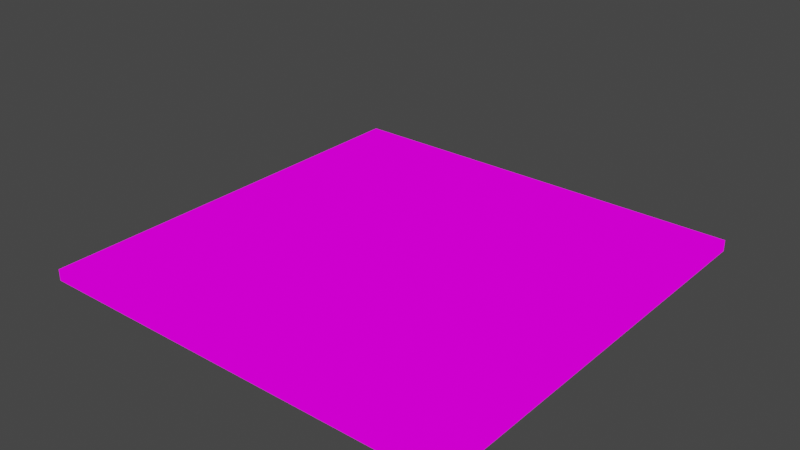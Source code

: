 # Source: terrain.blend  (saved by Blender 2.82.7; exported with 4.5.12 LTS)
import bpy
from mathutils import Matrix  # noqa: F401  (used for matrix-valued properties, if any)

bpy.ops.wm.read_factory_settings(use_empty=True)
scene = bpy.context.scene
scene.name = 'Scene'

# ---- collections
col_collection = bpy.data.collections.new('Collection'); scene.collection.children.link(col_collection)

# ---- images (referenced by path relative to the original .blend; pixels are not part of the script)
import os
ASSET_DIR = os.environ.get("B2B_ASSET_DIR", "")  # directory of the original .blend (textures are referenced by path, not embedded)
HERE = os.path.dirname(os.path.abspath(__file__))  # packed textures are extracted next to this script under _unpacked/

def load_image(name, relpath, width, height, colorspace="sRGB"):
    """Load a texture the original file referenced (path relative to the .blend, or extracted next to this script)."""
    p = next((c for c in (os.path.join(HERE, relpath), os.path.join(ASSET_DIR, relpath)) if relpath and os.path.exists(c)), "")
    if p:
        img = bpy.data.images.load(p, check_existing=True)
        img.name = name
    else:  # same state as the original file: an image datablock whose file is absent (Cycles renders it pink)
        img = bpy.data.images.new(name, width, height)
        img.source = "FILE"
        img.filepath = "//" + (relpath or name)
    img.colorspace_settings.name = colorspace
    return img
img_color_hex_00_png = load_image('color_hex_00.png', 'color_hex_00.png', 1024, 1024, 'sRGB')

# ---- materials (node trees are filled in below, after node groups)
mat_terrain = bpy.data.materials.new('Terrain')
mat_terrain.use_transparent_shadow = False

# ---- material node trees
mat_terrain.use_nodes = True; mat_terrain.node_tree.nodes.clear()
_N = mat_terrain.node_tree.nodes; _L = mat_terrain.node_tree.links
n0 = _N.new('ShaderNodeOutputMaterial'); n0.name = 'Material Output'; n0.location = (290, 268)
n1 = _N.new('ShaderNodeBsdfPrincipled'); n1.name = 'Principled BSDF'; n1.location = (0, 268)
n1.distribution = 'GGX'
n1.subsurface_method = 'BURLEY'
n1.inputs[3].default_value = 1.45
n1.inputs[27].default_value = (0.0, 0.0, 0.0, 1.0)
n1.inputs[28].default_value = 1.0
n2 = _N.new('ShaderNodeTexImage'); n2.name = 'Image Texture'; n2.location = (-449, 96)
n2.image = img_color_hex_00_png
_L.new(n2.outputs[0], n0.inputs[0])
n0.is_active_output = True

# ---- world
world_world = bpy.data.worlds.new('World'); scene.world = world_world
world_world.use_nodes = True; world_world.node_tree.nodes.clear()
_N = world_world.node_tree.nodes; _L = world_world.node_tree.links
n0 = _N.new('ShaderNodeOutputWorld'); n0.name = 'World Output'; n0.location = (300, 300)
n1 = _N.new('ShaderNodeBackground'); n1.name = 'Background'; n1.location = (10, 300)
n1.inputs[0].default_value = (0.05088, 0.05088, 0.05088, 1.0)
_L.new(n1.outputs[0], n0.inputs[0])
n0.is_active_output = True
world_world.color = (0.05088, 0.05088, 0.05088)
world_world.use_sun_shadow = False
world_world.sun_shadow_jitter_overblur = 0.0

# ---- meshes
me_icosphere = bpy.data.meshes.new('Icosphere')
me_icosphere.from_pydata([(0.0, 0.0, -4.32), (2.271, 3.126, -1.932), (3.675, -1.194, -1.932), (1.689e-07, -3.864, -1.932), (-3.675, -1.194, -1.932), (-2.271, 3.126, -1.932), (3.675, 1.194, 1.932), (2.271, -3.126, 1.932), (-2.271, -3.126, 1.932), (-3.675, 1.194, 1.932), (-1.689e-07, 3.864, 1.932), (0.0, 0.0, 4.32), (2.16, -0.7019, -3.675), (1.335, 1.838, -3.675), (3.495, 1.136, -2.271), (-1.606e-07, 3.675, -2.271), (-1.335, 1.838, -3.675), (9.929e-08, -2.271, -3.675), (2.16, -2.973, -2.271), (-2.16, -0.7019, -3.675), (-2.16, -2.973, -2.271), (-3.495, 1.136, -2.271), (1.335, 4.109, 0.0), (-1.335, 4.109, 0.0), (4.32, 1.889e-07, 0.0), (3.495, 2.539, 0.0), (1.335, -4.109, 0.0), (3.495, -2.539, 0.0), (-3.495, -2.539, 0.0), (-1.335, -4.109, 0.0), (-3.495, 2.539, 0.0), (-4.32, -1.889e-07, 0.0), (2.16, 2.973, 2.271), (3.495, -1.136, 2.271), (1.606e-07, -3.675, 2.271), (-3.495, -1.136, 2.271), (-2.16, 2.973, 2.271), (2.16, 0.7019, 3.675), (-9.929e-08, 2.271, 3.675), (1.335, -1.838, 3.675), (-1.335, -1.838, 3.675), (-2.16, 0.7019, 3.675), (28.91, -28.91, -5.463), (28.91, -28.91, -3.935), (-28.91, -28.91, -5.463), (-28.91, -28.91, -3.935), (28.91, 28.91, -5.463), (28.91, 28.91, -3.935), (-28.91, 28.91, -5.463), (-28.91, 28.91, -3.935), (-28.91, 25.51, -5.463), (-28.91, 22.11, -5.463), (-28.91, 18.71, -5.463), (-28.91, 15.31, -5.463), (-28.91, 11.91, -5.463), (-28.91, 8.504, -5.463), (-28.91, 5.102, -5.463), (-28.91, 1.701, -5.463), (-28.91, -1.701, -5.463), (-28.91, -5.102, -5.463), (-28.91, -8.504, -5.463), (-28.91, -11.91, -5.463), (-28.91, -15.31, -5.463), (-28.91, -18.71, -5.463), (-28.91, -22.11, -5.463), (-28.91, -25.51, -5.463), (-28.91, -25.51, -3.935), (-28.91, -22.11, -3.935), (-28.91, -18.71, -3.935), (-28.91, -15.31, -3.935), (-28.91, -11.91, -3.935), (-28.91, -8.504, -3.935), (-28.91, -5.102, -3.935), (-28.91, -1.701, -3.935), (-28.91, 1.701, -3.935), (-28.91, 5.102, -3.935), (-28.91, 8.504, -3.935), (-28.91, 11.91, -3.935), (-28.91, 15.31, -3.935), (-28.91, 18.71, -3.935), (-28.91, 22.11, -3.935), (-28.91, 25.51, -3.935), (28.91, -25.51, -5.463), (28.91, -22.11, -5.463), (28.91, -18.71, -5.463), (28.91, -15.31, -5.463), (28.91, -11.91, -5.463), (28.91, -8.504, -5.463), (28.91, -5.102, -5.463), (28.91, -1.701, -5.463), (28.91, 1.701, -5.463), (28.91, 5.102, -5.463), (28.91, 8.504, -5.463), (28.91, 11.91, -5.463), (28.91, 15.31, -5.463), (28.91, 18.71, -5.463), (28.91, 22.11, -5.463), (28.91, 25.51, -5.463), (28.91, 25.51, -3.935), (28.91, 22.11, -3.935), (28.91, 18.71, -3.935), (28.91, 15.31, -3.935), (28.91, 11.91, -3.935), (28.91, 8.504, -3.935), (28.91, 5.102, -3.935), (28.91, 1.701, -3.935), (28.91, -1.701, -3.935), (28.91, -5.102, -3.935), (28.91, -8.504, -3.935), (28.91, -11.91, -3.935), (28.91, -15.31, -3.935), (28.91, -18.71, -3.935), (28.91, -22.11, -3.935), (28.91, -25.51, -3.935), (-25.51, -28.91, -5.463), (-22.11, -28.91, -5.463), (-18.71, -28.91, -5.463), (-15.31, -28.91, -5.463), (-11.91, -28.91, -5.463), (-8.504, -28.91, -5.463), (-5.102, -28.91, -5.463), (-1.701, -28.91, -5.463), (1.701, -28.91, -5.463), (5.102, -28.91, -5.463), (8.504, -28.91, -5.463), (11.91, -28.91, -5.463), (15.31, -28.91, -5.463), (18.71, -28.91, -5.463), (22.11, -28.91, -5.463), (25.51, -28.91, -5.463), (25.51, -28.91, -3.935), (22.11, -28.91, -3.935), (18.71, -28.91, -3.935), (15.31, -28.91, -3.935), (11.91, -28.91, -3.935), (8.504, -28.91, -3.935), (5.102, -28.91, -3.935), (1.701, -28.91, -3.935), (-1.701, -28.91, -3.935), (-5.102, -28.91, -3.935), (-8.504, -28.91, -3.935), (-11.91, -28.91, -3.935), (-15.31, -28.91, -3.935), (-18.71, -28.91, -3.935), (-22.11, -28.91, -3.935), (-25.51, -28.91, -3.935), (25.51, 28.91, -5.463), (22.11, 28.91, -5.463), (18.71, 28.91, -5.463), (15.31, 28.91, -5.463), (11.91, 28.91, -5.463), (8.504, 28.91, -5.463), (5.102, 28.91, -5.463), (1.701, 28.91, -5.463), (-1.701, 28.91, -5.463), (-5.102, 28.91, -5.463), (-8.504, 28.91, -5.463), (-11.91, 28.91, -5.463), (-15.31, 28.91, -5.463), (-18.71, 28.91, -5.463), (-22.11, 28.91, -5.463), (-25.51, 28.91, -5.463), (-25.51, 28.91, -3.935), (-22.11, 28.91, -3.935), (-18.71, 28.91, -3.935), (-15.31, 28.91, -3.935), (-11.91, 28.91, -3.935), (-8.504, 28.91, -3.935), (-5.102, 28.91, -3.935), (-1.701, 28.91, -3.935), (1.701, 28.91, -3.935), (5.102, 28.91, -3.935), (8.504, 28.91, -3.935), (11.91, 28.91, -3.935), (15.31, 28.91, -3.935), (18.71, 28.91, -3.935), (22.11, 28.91, -3.935), (25.51, 28.91, -3.935), (-25.51, 25.51, -3.935), (-22.11, 25.51, -3.935), (-18.71, 25.51, -3.935), (-15.31, 25.51, -3.935), (-11.91, 25.51, -3.935), (-8.504, 25.51, -3.935), (-5.102, 25.51, -3.935), (-1.701, 25.51, -3.935), (1.701, 25.51, -3.935), (5.102, 25.51, -3.935), (8.504, 25.51, -3.935), (11.91, 25.51, -3.935), (15.31, 25.51, -3.935), (18.71, 25.51, -3.935), (22.11, 25.51, -3.935), (25.51, 25.51, -3.935), (-25.51, 22.11, -3.935), (-22.11, 22.11, -3.935), (-18.71, 22.11, -3.935), (-15.31, 22.11, -3.935), (-11.91, 22.11, -3.935), (-8.504, 22.11, -3.935), (-5.102, 22.11, -3.935), (-1.701, 22.11, -3.935), (1.701, 22.11, -3.935), (5.102, 22.11, -3.935), (8.504, 22.11, -3.935), (11.91, 22.11, -3.935), (15.31, 22.11, -3.935), (18.71, 22.11, -3.935), (22.11, 22.11, -3.935), (25.51, 22.11, -3.935), (-25.51, 18.71, -3.935), (-22.11, 18.71, -3.935), (-18.71, 18.71, -3.935), (-15.31, 18.71, -3.935), (-11.91, 18.71, -3.935), (-8.504, 18.71, -3.935), (-5.102, 18.71, -3.935), (-1.701, 18.71, -3.935), (1.701, 18.71, -3.935), (5.102, 18.71, -3.935), (8.504, 18.71, -3.935), (11.91, 18.71, -3.935), (15.31, 18.71, -3.935), (18.71, 18.71, -3.935), (22.11, 18.71, -3.935), (25.51, 18.71, -3.935), (-25.51, 15.31, -3.935), (-22.11, 15.31, -3.935), (-18.71, 15.31, -3.935), (-15.31, 15.31, -3.935), (-11.91, 15.31, -3.935), (-8.504, 15.31, -3.935), (-5.102, 15.31, -3.935), (-1.701, 15.31, -3.935), (1.701, 15.31, -3.935), (5.102, 15.31, -3.935), (8.504, 15.31, -3.935), (11.91, 15.31, -3.935), (15.31, 15.31, -3.935), (18.71, 15.31, -3.935), (22.11, 15.31, -3.935), (25.51, 15.31, -3.935), (-25.51, 11.91, -3.935), (-22.11, 11.91, -3.935), (-18.71, 11.91, -3.935), (-15.31, 11.91, -3.935), (-11.91, 11.91, -3.935), (-8.504, 11.91, -3.935), (-5.102, 11.91, -3.935), (-1.701, 11.91, -3.935), (1.701, 11.91, -3.935), (5.102, 11.91, -3.935), (8.504, 11.91, -3.935), (11.91, 11.91, -3.935), (15.31, 11.91, -3.935), (18.71, 11.91, -3.935), (22.11, 11.91, -3.935), (25.51, 11.91, -3.935), (-25.51, 8.504, -3.935), (-22.11, 8.504, -3.935), (-18.71, 8.504, -3.935), (-15.31, 8.504, -3.935), (-11.91, 8.504, -3.935), (-8.504, 8.504, -3.935), (-5.102, 8.504, -3.935), (-1.701, 8.504, -3.935), (1.701, 8.504, -3.935), (5.102, 8.504, -3.935), (8.504, 8.504, -3.935), (11.91, 8.504, -3.935), (15.31, 8.504, -3.935), (18.71, 8.504, -3.935), (22.11, 8.504, -3.935), (25.51, 8.504, -3.935), (-25.51, 5.102, -3.935), (-22.11, 5.102, -3.935), (-18.71, 5.102, -3.935), (-15.31, 5.102, -3.935), (-11.91, 5.102, -3.935), (-8.504, 5.102, -3.935), (-5.102, 5.102, -3.935), (-1.701, 5.102, -3.935), (1.701, 5.102, -3.935), (5.102, 5.102, -3.935), (8.504, 5.102, -3.935), (11.91, 5.102, -3.935), (15.31, 5.102, -3.935), (18.71, 5.102, -3.935), (22.11, 5.102, -3.935), (25.51, 5.102, -3.935), (-25.51, 1.701, -3.935), (-22.11, 1.701, -3.935), (-18.71, 1.701, -3.935), (-15.31, 1.701, -3.935), (-11.91, 1.701, -3.935), (-8.504, 1.701, -3.935), (-5.102, 1.701, -3.935), (-1.701, 1.701, -3.935), (1.701, 1.701, -3.935), (5.102, 1.701, -3.935), (8.504, 1.701, -3.935), (11.91, 1.701, -3.935), (15.31, 1.701, -3.935), (18.71, 1.701, -3.935), (22.11, 1.701, -3.935), (25.51, 1.701, -3.935), (-25.51, -1.701, -3.935), (-22.11, -1.701, -3.935), (-18.71, -1.701, -3.935), (-15.31, -1.701, -3.935), (-11.91, -1.701, -3.935), (-8.504, -1.701, -3.935), (-5.102, -1.701, -3.935), (-1.701, -1.701, -3.935), (1.701, -1.701, -3.935), (5.102, -1.701, -3.935), (8.504, -1.701, -3.935), (11.91, -1.701, -3.935), (15.31, -1.701, -3.935), (18.71, -1.701, -3.935), (22.11, -1.701, -3.935), (25.51, -1.701, -3.935), (-25.51, -5.102, -3.935), (-22.11, -5.102, -3.935), (-18.71, -5.102, -3.935), (-15.31, -5.102, -3.935), (-11.91, -5.102, -3.935), (-8.504, -5.102, -3.935), (-5.102, -5.102, -3.935), (-1.701, -5.102, -3.935), (1.701, -5.102, -3.935), (5.102, -5.102, -3.935), (8.504, -5.102, -3.935), (11.91, -5.102, -3.935), (15.31, -5.102, -3.935), (18.71, -5.102, -3.935), (22.11, -5.102, -3.935), (25.51, -5.102, -3.935), (-25.51, -8.504, -3.935), (-22.11, -8.504, -3.935), (-18.71, -8.504, -3.935), (-15.31, -8.504, -3.935), (-11.91, -8.504, -3.935), (-8.504, -8.504, -3.935), (-5.102, -8.504, -3.935), (-1.701, -8.504, -3.935), (1.701, -8.504, -3.935), (5.102, -8.504, -3.935), (8.504, -8.504, -3.935), (11.91, -8.504, -3.935), (15.31, -8.504, -3.935), (18.71, -8.504, -3.935), (22.11, -8.504, -3.935), (25.51, -8.504, -3.935), (-25.51, -11.91, -3.935), (-22.11, -11.91, -3.935), (-18.71, -11.91, -3.935), (-15.31, -11.91, -3.935), (-11.91, -11.91, -3.935), (-8.504, -11.91, -3.935), (-5.102, -11.91, -3.935), (-1.701, -11.91, -3.935), (1.701, -11.91, -3.935), (5.102, -11.91, -3.935), (8.504, -11.91, -3.935), (11.91, -11.91, -3.935), (15.31, -11.91, -3.935), (18.71, -11.91, -3.935), (22.11, -11.91, -3.935), (25.51, -11.91, -3.935), (-25.51, -15.31, -3.935), (-22.11, -15.31, -3.935), (-18.71, -15.31, -3.935), (-15.31, -15.31, -3.935), (-11.91, -15.31, -3.935), (-8.504, -15.31, -3.935), (-5.102, -15.31, -3.935), (-1.701, -15.31, -3.935), (1.701, -15.31, -3.935), (5.102, -15.31, -3.935), (8.504, -15.31, -3.935), (11.91, -15.31, -3.935), (15.31, -15.31, -3.935), (18.71, -15.31, -3.935), (22.11, -15.31, -3.935), (25.51, -15.31, -3.935), (-25.51, -18.71, -3.935), (-22.11, -18.71, -3.935), (-18.71, -18.71, -3.935), (-15.31, -18.71, -3.935), (-11.91, -18.71, -3.935), (-8.504, -18.71, -3.935), (-5.102, -18.71, -3.935), (-1.701, -18.71, -3.935), (1.701, -18.71, -3.935), (5.102, -18.71, -3.935), (8.504, -18.71, -3.935), (11.91, -18.71, -3.935), (15.31, -18.71, -3.935), (18.71, -18.71, -3.935), (22.11, -18.71, -3.935), (25.51, -18.71, -3.935), (-25.51, -22.11, -3.935), (-22.11, -22.11, -3.935), (-18.71, -22.11, -3.935), (-15.31, -22.11, -3.935), (-11.91, -22.11, -3.935), (-8.504, -22.11, -3.935), (-5.102, -22.11, -3.935), (-1.701, -22.11, -3.935), (1.701, -22.11, -3.935), (5.102, -22.11, -3.935), (8.504, -22.11, -3.935), (11.91, -22.11, -3.935), (15.31, -22.11, -3.935), (18.71, -22.11, -3.935), (22.11, -22.11, -3.935), (25.51, -22.11, -3.935), (-25.51, -25.51, -3.935), (-22.11, -25.51, -3.935), (-18.71, -25.51, -3.935), (-15.31, -25.51, -3.935), (-11.91, -25.51, -3.935), (-8.504, -25.51, -3.935), (-5.102, -25.51, -3.935), (-1.701, -25.51, -3.935), (1.701, -25.51, -3.935), (5.102, -25.51, -3.935), (8.504, -25.51, -3.935), (11.91, -25.51, -3.935), (15.31, -25.51, -3.935), (18.71, -25.51, -3.935), (22.11, -25.51, -3.935), (25.51, -25.51, -3.935), (-25.51, -25.51, -5.463), (-22.11, -25.51, -5.463), (-18.71, -25.51, -5.463), (-15.31, -25.51, -5.463), (-11.91, -25.51, -5.463), (-8.504, -25.51, -5.463), (-5.102, -25.51, -5.463), (-1.701, -25.51, -5.463), (1.701, -25.51, -5.463), (5.102, -25.51, -5.463), (8.504, -25.51, -5.463), (11.91, -25.51, -5.463), (15.31, -25.51, -5.463), (18.71, -25.51, -5.463), (22.11, -25.51, -5.463), (25.51, -25.51, -5.463), (-25.51, -22.11, -5.463), (-22.11, -22.11, -5.463), (-18.71, -22.11, -5.463), (-15.31, -22.11, -5.463), (-11.91, -22.11, -5.463), (-8.504, -22.11, -5.463), (-5.102, -22.11, -5.463), (-1.701, -22.11, -5.463), (1.701, -22.11, -5.463), (5.102, -22.11, -5.463), (8.504, -22.11, -5.463), (11.91, -22.11, -5.463), (15.31, -22.11, -5.463), (18.71, -22.11, -5.463), (22.11, -22.11, -5.463), (25.51, -22.11, -5.463), (-25.51, -18.71, -5.463), (-22.11, -18.71, -5.463), (-18.71, -18.71, -5.463), (-15.31, -18.71, -5.463), (-11.91, -18.71, -5.463), (-8.504, -18.71, -5.463), (-5.102, -18.71, -5.463), (-1.701, -18.71, -5.463), (1.701, -18.71, -5.463), (5.102, -18.71, -5.463), (8.504, -18.71, -5.463), (11.91, -18.71, -5.463), (15.31, -18.71, -5.463), (18.71, -18.71, -5.463), (22.11, -18.71, -5.463), (25.51, -18.71, -5.463), (-25.51, -15.31, -5.463), (-22.11, -15.31, -5.463), (-18.71, -15.31, -5.463), (-15.31, -15.31, -5.463), (-11.91, -15.31, -5.463), (-8.504, -15.31, -5.463), (-5.102, -15.31, -5.463), (-1.701, -15.31, -5.463), (1.701, -15.31, -5.463), (5.102, -15.31, -5.463), (8.504, -15.31, -5.463), (11.91, -15.31, -5.463), (15.31, -15.31, -5.463), (18.71, -15.31, -5.463), (22.11, -15.31, -5.463), (25.51, -15.31, -5.463), (-25.51, -11.91, -5.463), (-22.11, -11.91, -5.463), (-18.71, -11.91, -5.463), (-15.31, -11.91, -5.463), (-11.91, -11.91, -5.463), (-8.504, -11.91, -5.463), (-5.102, -11.91, -5.463), (-1.701, -11.91, -5.463), (1.701, -11.91, -5.463), (5.102, -11.91, -5.463), (8.504, -11.91, -5.463), (11.91, -11.91, -5.463), (15.31, -11.91, -5.463), (18.71, -11.91, -5.463), (22.11, -11.91, -5.463), (25.51, -11.91, -5.463), (-25.51, -8.504, -5.463), (-22.11, -8.504, -5.463), (-18.71, -8.504, -5.463), (-15.31, -8.504, -5.463), (-11.91, -8.504, -5.463), (-8.504, -8.504, -5.463), (-5.102, -8.504, -5.463), (-1.701, -8.504, -5.463), (1.701, -8.504, -5.463), (5.102, -8.504, -5.463), (8.504, -8.504, -5.463), (11.91, -8.504, -5.463), (15.31, -8.504, -5.463), (18.71, -8.504, -5.463), (22.11, -8.504, -5.463), (25.51, -8.504, -5.463), (-25.51, -5.102, -5.463), (-22.11, -5.102, -5.463), (-18.71, -5.102, -5.463), (-15.31, -5.102, -5.463), (-11.91, -5.102, -5.463), (-8.504, -5.102, -5.463), (-5.102, -5.102, -5.463), (-1.701, -5.102, -5.463), (1.701, -5.102, -5.463), (5.102, -5.102, -5.463), (8.504, -5.102, -5.463), (11.91, -5.102, -5.463), (15.31, -5.102, -5.463), (18.71, -5.102, -5.463), (22.11, -5.102, -5.463), (25.51, -5.102, -5.463), (-25.51, -1.701, -5.463), (-22.11, -1.701, -5.463), (-18.71, -1.701, -5.463), (-15.31, -1.701, -5.463), (-11.91, -1.701, -5.463), (-8.504, -1.701, -5.463), (-5.102, -1.701, -5.463), (-1.701, -1.701, -5.463), (1.701, -1.701, -5.463), (5.102, -1.701, -5.463), (8.504, -1.701, -5.463), (11.91, -1.701, -5.463), (15.31, -1.701, -5.463), (18.71, -1.701, -5.463), (22.11, -1.701, -5.463), (25.51, -1.701, -5.463), (-25.51, 1.701, -5.463), (-22.11, 1.701, -5.463), (-18.71, 1.701, -5.463), (-15.31, 1.701, -5.463), (-11.91, 1.701, -5.463), (-8.504, 1.701, -5.463), (-5.102, 1.701, -5.463), (-1.701, 1.701, -5.463), (1.701, 1.701, -5.463), (5.102, 1.701, -5.463), (8.504, 1.701, -5.463), (11.91, 1.701, -5.463), (15.31, 1.701, -5.463), (18.71, 1.701, -5.463), (22.11, 1.701, -5.463), (25.51, 1.701, -5.463), (-25.51, 5.102, -5.463), (-22.11, 5.102, -5.463), (-18.71, 5.102, -5.463), (-15.31, 5.102, -5.463), (-11.91, 5.102, -5.463), (-8.504, 5.102, -5.463), (-5.102, 5.102, -5.463), (-1.701, 5.102, -5.463), (1.701, 5.102, -5.463), (5.102, 5.102, -5.463), (8.504, 5.102, -5.463), (11.91, 5.102, -5.463), (15.31, 5.102, -5.463), (18.71, 5.102, -5.463), (22.11, 5.102, -5.463), (25.51, 5.102, -5.463), (-25.51, 8.504, -5.463), (-22.11, 8.504, -5.463), (-18.71, 8.504, -5.463), (-15.31, 8.504, -5.463), (-11.91, 8.504, -5.463), (-8.504, 8.504, -5.463), (-5.102, 8.504, -5.463), (-1.701, 8.504, -5.463), (1.701, 8.504, -5.463), (5.102, 8.504, -5.463), (8.504, 8.504, -5.463), (11.91, 8.504, -5.463), (15.31, 8.504, -5.463), (18.71, 8.504, -5.463), (22.11, 8.504, -5.463), (25.51, 8.504, -5.463), (-25.51, 11.91, -5.463), (-22.11, 11.91, -5.463), (-18.71, 11.91, -5.463), (-15.31, 11.91, -5.463), (-11.91, 11.91, -5.463), (-8.504, 11.91, -5.463), (-5.102, 11.91, -5.463), (-1.701, 11.91, -5.463), (1.701, 11.91, -5.463), (5.102, 11.91, -5.463), (8.504, 11.91, -5.463), (11.91, 11.91, -5.463), (15.31, 11.91, -5.463), (18.71, 11.91, -5.463), (22.11, 11.91, -5.463), (25.51, 11.91, -5.463), (-25.51, 15.31, -5.463), (-22.11, 15.31, -5.463), (-18.71, 15.31, -5.463), (-15.31, 15.31, -5.463), (-11.91, 15.31, -5.463), (-8.504, 15.31, -5.463), (-5.102, 15.31, -5.463), (-1.701, 15.31, -5.463), (1.701, 15.31, -5.463), (5.102, 15.31, -5.463), (8.504, 15.31, -5.463), (11.91, 15.31, -5.463), (15.31, 15.31, -5.463), (18.71, 15.31, -5.463), (22.11, 15.31, -5.463), (25.51, 15.31, -5.463), (-25.51, 18.71, -5.463), (-22.11, 18.71, -5.463), (-18.71, 18.71, -5.463), (-15.31, 18.71, -5.463), (-11.91, 18.71, -5.463), (-8.504, 18.71, -5.463), (-5.102, 18.71, -5.463), (-1.701, 18.71, -5.463), (1.701, 18.71, -5.463), (5.102, 18.71, -5.463), (8.504, 18.71, -5.463), (11.91, 18.71, -5.463), (15.31, 18.71, -5.463), (18.71, 18.71, -5.463), (22.11, 18.71, -5.463), (25.51, 18.71, -5.463), (-25.51, 22.11, -5.463), (-22.11, 22.11, -5.463), (-18.71, 22.11, -5.463), (-15.31, 22.11, -5.463), (-11.91, 22.11, -5.463), (-8.504, 22.11, -5.463), (-5.102, 22.11, -5.463), (-1.701, 22.11, -5.463), (1.701, 22.11, -5.463), (5.102, 22.11, -5.463), (8.504, 22.11, -5.463), (11.91, 22.11, -5.463), (15.31, 22.11, -5.463), (18.71, 22.11, -5.463), (22.11, 22.11, -5.463), (25.51, 22.11, -5.463), (-25.51, 25.51, -5.463), (-22.11, 25.51, -5.463), (-18.71, 25.51, -5.463), (-15.31, 25.51, -5.463), (-11.91, 25.51, -5.463), (-8.504, 25.51, -5.463), (-5.102, 25.51, -5.463), (-1.701, 25.51, -5.463), (1.701, 25.51, -5.463), (5.102, 25.51, -5.463), (8.504, 25.51, -5.463), (11.91, 25.51, -5.463), (15.31, 25.51, -5.463), (18.71, 25.51, -5.463), (22.11, 25.51, -5.463), (25.51, 25.51, -5.463), (9.137, 3.994e-07, -3.612), (9.226, 0.9066, -3.612), (9.491, 1.778, -3.612), (9.92, 2.582, -3.612), (10.5, 3.286, -3.612), (11.2, 3.864, -3.612), (12.01, 4.293, -3.612), (12.88, 4.558, -3.612), (13.78, 4.647, -3.612), (14.69, 4.558, -3.612), (15.56, 4.293, -3.612), (16.37, 3.864, -3.612), (17.07, 3.286, -3.612), (17.65, 2.582, -3.612), (18.08, 1.778, -3.612), (18.34, 0.9066, -3.612), (18.43, -7.086e-07, -3.612), (18.34, -0.9066, -3.612), (18.08, -1.778, -3.612), (17.65, -2.582, -3.612), (17.07, -3.286, -3.612), (16.37, -3.864, -3.612), (15.56, -4.293, -3.612), (13.78, 6.025e-07, 5.682), (14.69, -4.558, -3.612), (13.78, -4.647, -3.612), (12.88, -4.558, -3.612), (12.01, -4.293, -3.612), (11.2, -3.864, -3.612), (10.5, -3.286, -3.612), (9.92, -2.582, -3.612), (9.491, -1.778, -3.612), (9.226, -0.9066, -3.612), (-10.8, -3.623, -4.021), (-10.8, -3.623, 0.9562), (-15.78, -3.623, -4.021), (-15.78, -3.623, 0.9562), (-10.8, 1.354, -4.021), (-10.8, 1.354, 0.9562), (-15.78, 1.354, -4.021), (-15.78, 1.354, 0.9562)], [], [(0, 13, 12), (1, 13, 15), (0, 12, 17), (0, 17, 19), (0, 19, 16), (1, 15, 22), (2, 14, 24), (3, 18, 26), (4, 20, 28), (5, 21, 30), (1, 22, 25), (2, 24, 27), (3, 26, 29), (4, 28, 31), (5, 30, 23), (6, 32, 37), (7, 33, 39), (8, 34, 40), (9, 35, 41), (10, 36, 38), (38, 41, 11), (38, 36, 41), (36, 9, 41), (41, 40, 11), (41, 35, 40), (35, 8, 40), (40, 39, 11), (40, 34, 39), (34, 7, 39), (39, 37, 11), (39, 33, 37), (33, 6, 37), (37, 38, 11), (37, 32, 38), (32, 10, 38), (23, 36, 10), (23, 30, 36), (30, 9, 36), (31, 35, 9), (31, 28, 35), (28, 8, 35), (29, 34, 8), (29, 26, 34), (26, 7, 34), (27, 33, 7), (27, 24, 33), (24, 6, 33), (25, 32, 6), (25, 22, 32), (22, 10, 32), (30, 31, 9), (30, 21, 31), (21, 4, 31), (28, 29, 8), (28, 20, 29), (20, 3, 29), (26, 27, 7), (26, 18, 27), (18, 2, 27), (24, 25, 6), (24, 14, 25), (14, 1, 25), (22, 23, 10), (22, 15, 23), (15, 5, 23), (16, 21, 5), (16, 19, 21), (19, 4, 21), (19, 20, 4), (19, 17, 20), (17, 3, 20), (17, 18, 3), (17, 12, 18), (12, 2, 18), (15, 16, 5), (15, 13, 16), (13, 0, 16), (12, 14, 2), (12, 13, 14), (13, 1, 14), (114, 145, 45, 44), (50, 81, 49, 48), (146, 177, 47, 46), (82, 113, 43, 42), (689, 146, 46, 97), (433, 130, 43, 113), (177, 193, 98, 47), (193, 209, 99, 98), (209, 225, 100, 99), (225, 241, 101, 100), (241, 257, 102, 101), (257, 273, 103, 102), (273, 289, 104, 103), (289, 305, 105, 104), (305, 321, 106, 105), (321, 337, 107, 106), (337, 353, 108, 107), (353, 369, 109, 108), (369, 385, 110, 109), (385, 401, 111, 110), (401, 417, 112, 111), (417, 433, 113, 112), (129, 449, 82, 42), (449, 465, 83, 82), (465, 481, 84, 83), (481, 497, 85, 84), (497, 513, 86, 85), (513, 529, 87, 86), (529, 545, 88, 87), (545, 561, 89, 88), (561, 577, 90, 89), (577, 593, 91, 90), (593, 609, 92, 91), (609, 625, 93, 92), (625, 641, 94, 93), (641, 657, 95, 94), (657, 673, 96, 95), (673, 689, 97, 96), (46, 47, 98, 97), (97, 98, 99, 96), (96, 99, 100, 95), (95, 100, 101, 94), (94, 101, 102, 93), (93, 102, 103, 92), (92, 103, 104, 91), (91, 104, 105, 90), (90, 105, 106, 89), (89, 106, 107, 88), (88, 107, 108, 87), (87, 108, 109, 86), (86, 109, 110, 85), (85, 110, 111, 84), (84, 111, 112, 83), (83, 112, 113, 82), (44, 45, 66, 65), (65, 66, 67, 64), (64, 67, 68, 63), (63, 68, 69, 62), (62, 69, 70, 61), (61, 70, 71, 60), (60, 71, 72, 59), (59, 72, 73, 58), (58, 73, 74, 57), (57, 74, 75, 56), (56, 75, 76, 55), (55, 76, 77, 54), (54, 77, 78, 53), (53, 78, 79, 52), (52, 79, 80, 51), (51, 80, 81, 50), (51, 50, 674, 658), (658, 674, 675, 659), (659, 675, 676, 660), (660, 676, 677, 661), (661, 677, 678, 662), (662, 678, 679, 663), (663, 679, 680, 664), (664, 680, 681, 665), (665, 681, 682, 666), (666, 682, 683, 667), (667, 683, 684, 668), (668, 684, 685, 669), (669, 685, 686, 670), (670, 686, 687, 671), (671, 687, 688, 672), (672, 688, 689, 673), (52, 51, 658, 642), (642, 658, 659, 643), (643, 659, 660, 644), (644, 660, 661, 645), (645, 661, 662, 646), (646, 662, 663, 647), (647, 663, 664, 648), (648, 664, 665, 649), (649, 665, 666, 650), (650, 666, 667, 651), (651, 667, 668, 652), (652, 668, 669, 653), (653, 669, 670, 654), (654, 670, 671, 655), (655, 671, 672, 656), (656, 672, 673, 657), (53, 52, 642, 626), (626, 642, 643, 627), (627, 643, 644, 628), (628, 644, 645, 629), (629, 645, 646, 630), (630, 646, 647, 631), (631, 647, 648, 632), (632, 648, 649, 633), (633, 649, 650, 634), (634, 650, 651, 635), (635, 651, 652, 636), (636, 652, 653, 637), (637, 653, 654, 638), (638, 654, 655, 639), (639, 655, 656, 640), (640, 656, 657, 641), (54, 53, 626, 610), (610, 626, 627, 611), (611, 627, 628, 612), (612, 628, 629, 613), (613, 629, 630, 614), (614, 630, 631, 615), (615, 631, 632, 616), (616, 632, 633, 617), (617, 633, 634, 618), (618, 634, 635, 619), (619, 635, 636, 620), (620, 636, 637, 621), (621, 637, 638, 622), (622, 638, 639, 623), (623, 639, 640, 624), (624, 640, 641, 625), (55, 54, 610, 594), (594, 610, 611, 595), (595, 611, 612, 596), (596, 612, 613, 597), (597, 613, 614, 598), (598, 614, 615, 599), (599, 615, 616, 600), (600, 616, 617, 601), (601, 617, 618, 602), (602, 618, 619, 603), (603, 619, 620, 604), (604, 620, 621, 605), (605, 621, 622, 606), (606, 622, 623, 607), (607, 623, 624, 608), (608, 624, 625, 609), (56, 55, 594, 578), (578, 594, 595, 579), (579, 595, 596, 580), (580, 596, 597, 581), (581, 597, 598, 582), (582, 598, 599, 583), (583, 599, 600, 584), (584, 600, 601, 585), (585, 601, 602, 586), (586, 602, 603, 587), (587, 603, 604, 588), (588, 604, 605, 589), (589, 605, 606, 590), (590, 606, 607, 591), (591, 607, 608, 592), (592, 608, 609, 593), (57, 56, 578, 562), (562, 578, 579, 563), (563, 579, 580, 564), (564, 580, 581, 565), (565, 581, 582, 566), (566, 582, 583, 567), (567, 583, 584, 568), (568, 584, 585, 569), (569, 585, 586, 570), (570, 586, 587, 571), (571, 587, 588, 572), (572, 588, 589, 573), (573, 589, 590, 574), (574, 590, 591, 575), (575, 591, 592, 576), (576, 592, 593, 577), (58, 57, 562, 546), (546, 562, 563, 547), (547, 563, 564, 548), (548, 564, 565, 549), (549, 565, 566, 550), (550, 566, 567, 551), (551, 567, 568, 552), (552, 568, 569, 553), (553, 569, 570, 554), (554, 570, 571, 555), (555, 571, 572, 556), (556, 572, 573, 557), (557, 573, 574, 558), (558, 574, 575, 559), (559, 575, 576, 560), (560, 576, 577, 561), (59, 58, 546, 530), (530, 546, 547, 531), (531, 547, 548, 532), (532, 548, 549, 533), (533, 549, 550, 534), (534, 550, 551, 535), (535, 551, 552, 536), (536, 552, 553, 537), (537, 553, 554, 538), (538, 554, 555, 539), (539, 555, 556, 540), (540, 556, 557, 541), (541, 557, 558, 542), (542, 558, 559, 543), (543, 559, 560, 544), (544, 560, 561, 545), (60, 59, 530, 514), (514, 530, 531, 515), (515, 531, 532, 516), (516, 532, 533, 517), (517, 533, 534, 518), (518, 534, 535, 519), (519, 535, 536, 520), (520, 536, 537, 521), (521, 537, 538, 522), (522, 538, 539, 523), (523, 539, 540, 524), (524, 540, 541, 525), (525, 541, 542, 526), (526, 542, 543, 527), (527, 543, 544, 528), (528, 544, 545, 529), (61, 60, 514, 498), (498, 514, 515, 499), (499, 515, 516, 500), (500, 516, 517, 501), (501, 517, 518, 502), (502, 518, 519, 503), (503, 519, 520, 504), (504, 520, 521, 505), (505, 521, 522, 506), (506, 522, 523, 507), (507, 523, 524, 508), (508, 524, 525, 509), (509, 525, 526, 510), (510, 526, 527, 511), (511, 527, 528, 512), (512, 528, 529, 513), (62, 61, 498, 482), (482, 498, 499, 483), (483, 499, 500, 484), (484, 500, 501, 485), (485, 501, 502, 486), (486, 502, 503, 487), (487, 503, 504, 488), (488, 504, 505, 489), (489, 505, 506, 490), (490, 506, 507, 491), (491, 507, 508, 492), (492, 508, 509, 493), (493, 509, 510, 494), (494, 510, 511, 495), (495, 511, 512, 496), (496, 512, 513, 497), (63, 62, 482, 466), (466, 482, 483, 467), (467, 483, 484, 468), (468, 484, 485, 469), (469, 485, 486, 470), (470, 486, 487, 471), (471, 487, 488, 472), (472, 488, 489, 473), (473, 489, 490, 474), (474, 490, 491, 475), (475, 491, 492, 476), (476, 492, 493, 477), (477, 493, 494, 478), (478, 494, 495, 479), (479, 495, 496, 480), (480, 496, 497, 481), (64, 63, 466, 450), (450, 466, 467, 451), (451, 467, 468, 452), (452, 468, 469, 453), (453, 469, 470, 454), (454, 470, 471, 455), (455, 471, 472, 456), (456, 472, 473, 457), (457, 473, 474, 458), (458, 474, 475, 459), (459, 475, 476, 460), (460, 476, 477, 461), (461, 477, 478, 462), (462, 478, 479, 463), (463, 479, 480, 464), (464, 480, 481, 465), (65, 64, 450, 434), (434, 450, 451, 435), (435, 451, 452, 436), (436, 452, 453, 437), (437, 453, 454, 438), (438, 454, 455, 439), (439, 455, 456, 440), (440, 456, 457, 441), (441, 457, 458, 442), (442, 458, 459, 443), (443, 459, 460, 444), (444, 460, 461, 445), (445, 461, 462, 446), (446, 462, 463, 447), (447, 463, 464, 448), (448, 464, 465, 449), (44, 65, 434, 114), (114, 434, 435, 115), (115, 435, 436, 116), (116, 436, 437, 117), (117, 437, 438, 118), (118, 438, 439, 119), (119, 439, 440, 120), (120, 440, 441, 121), (121, 441, 442, 122), (122, 442, 443, 123), (123, 443, 444, 124), (124, 444, 445, 125), (125, 445, 446, 126), (126, 446, 447, 127), (127, 447, 448, 128), (128, 448, 449, 129), (67, 66, 418, 402), (402, 418, 419, 403), (403, 419, 420, 404), (404, 420, 421, 405), (405, 421, 422, 406), (406, 422, 423, 407), (407, 423, 424, 408), (408, 424, 425, 409), (409, 425, 426, 410), (410, 426, 427, 411), (411, 427, 428, 412), (412, 428, 429, 413), (413, 429, 430, 414), (414, 430, 431, 415), (415, 431, 432, 416), (416, 432, 433, 417), (68, 67, 402, 386), (386, 402, 403, 387), (387, 403, 404, 388), (388, 404, 405, 389), (389, 405, 406, 390), (390, 406, 407, 391), (391, 407, 408, 392), (392, 408, 409, 393), (393, 409, 410, 394), (394, 410, 411, 395), (395, 411, 412, 396), (396, 412, 413, 397), (397, 413, 414, 398), (398, 414, 415, 399), (399, 415, 416, 400), (400, 416, 417, 401), (69, 68, 386, 370), (370, 386, 387, 371), (371, 387, 388, 372), (372, 388, 389, 373), (373, 389, 390, 374), (374, 390, 391, 375), (375, 391, 392, 376), (376, 392, 393, 377), (377, 393, 394, 378), (378, 394, 395, 379), (379, 395, 396, 380), (380, 396, 397, 381), (381, 397, 398, 382), (382, 398, 399, 383), (383, 399, 400, 384), (384, 400, 401, 385), (70, 69, 370, 354), (354, 370, 371, 355), (355, 371, 372, 356), (356, 372, 373, 357), (357, 373, 374, 358), (358, 374, 375, 359), (359, 375, 376, 360), (360, 376, 377, 361), (361, 377, 378, 362), (362, 378, 379, 363), (363, 379, 380, 364), (364, 380, 381, 365), (365, 381, 382, 366), (366, 382, 383, 367), (367, 383, 384, 368), (368, 384, 385, 369), (71, 70, 354, 338), (338, 354, 355, 339), (339, 355, 356, 340), (340, 356, 357, 341), (341, 357, 358, 342), (342, 358, 359, 343), (343, 359, 360, 344), (344, 360, 361, 345), (345, 361, 362, 346), (346, 362, 363, 347), (347, 363, 364, 348), (348, 364, 365, 349), (349, 365, 366, 350), (350, 366, 367, 351), (351, 367, 368, 352), (352, 368, 369, 353), (72, 71, 338, 322), (322, 338, 339, 323), (323, 339, 340, 324), (324, 340, 341, 325), (325, 341, 342, 326), (326, 342, 343, 327), (327, 343, 344, 328), (328, 344, 345, 329), (329, 345, 346, 330), (330, 346, 347, 331), (331, 347, 348, 332), (332, 348, 349, 333), (333, 349, 350, 334), (334, 350, 351, 335), (335, 351, 352, 336), (336, 352, 353, 337), (73, 72, 322, 306), (306, 322, 323, 307), (307, 323, 324, 308), (308, 324, 325, 309), (309, 325, 326, 310), (310, 326, 327, 311), (311, 327, 328, 312), (312, 328, 329, 313), (313, 329, 330, 314), (314, 330, 331, 315), (315, 331, 332, 316), (316, 332, 333, 317), (317, 333, 334, 318), (318, 334, 335, 319), (319, 335, 336, 320), (320, 336, 337, 321), (74, 73, 306, 290), (290, 306, 307, 291), (291, 307, 308, 292), (292, 308, 309, 293), (293, 309, 310, 294), (294, 310, 311, 295), (295, 311, 312, 296), (296, 312, 313, 297), (297, 313, 314, 298), (298, 314, 315, 299), (299, 315, 316, 300), (300, 316, 317, 301), (301, 317, 318, 302), (302, 318, 319, 303), (303, 319, 320, 304), (304, 320, 321, 305), (75, 74, 290, 274), (274, 290, 291, 275), (275, 291, 292, 276), (276, 292, 293, 277), (277, 293, 294, 278), (278, 294, 295, 279), (279, 295, 296, 280), (280, 296, 297, 281), (281, 297, 298, 282), (282, 298, 299, 283), (283, 299, 300, 284), (284, 300, 301, 285), (285, 301, 302, 286), (286, 302, 303, 287), (287, 303, 304, 288), (288, 304, 305, 289), (76, 75, 274, 258), (258, 274, 275, 259), (259, 275, 276, 260), (260, 276, 277, 261), (261, 277, 278, 262), (262, 278, 279, 263), (263, 279, 280, 264), (264, 280, 281, 265), (265, 281, 282, 266), (266, 282, 283, 267), (267, 283, 284, 268), (268, 284, 285, 269), (269, 285, 286, 270), (270, 286, 287, 271), (271, 287, 288, 272), (272, 288, 289, 273), (77, 76, 258, 242), (242, 258, 259, 243), (243, 259, 260, 244), (244, 260, 261, 245), (245, 261, 262, 246), (246, 262, 263, 247), (247, 263, 264, 248), (248, 264, 265, 249), (249, 265, 266, 250), (250, 266, 267, 251), (251, 267, 268, 252), (252, 268, 269, 253), (253, 269, 270, 254), (254, 270, 271, 255), (255, 271, 272, 256), (256, 272, 273, 257), (78, 77, 242, 226), (226, 242, 243, 227), (227, 243, 244, 228), (228, 244, 245, 229), (229, 245, 246, 230), (230, 246, 247, 231), (231, 247, 248, 232), (232, 248, 249, 233), (233, 249, 250, 234), (234, 250, 251, 235), (235, 251, 252, 236), (236, 252, 253, 237), (237, 253, 254, 238), (238, 254, 255, 239), (239, 255, 256, 240), (240, 256, 257, 241), (79, 78, 226, 210), (210, 226, 227, 211), (211, 227, 228, 212), (212, 228, 229, 213), (213, 229, 230, 214), (214, 230, 231, 215), (215, 231, 232, 216), (216, 232, 233, 217), (217, 233, 234, 218), (218, 234, 235, 219), (219, 235, 236, 220), (220, 236, 237, 221), (221, 237, 238, 222), (222, 238, 239, 223), (223, 239, 240, 224), (224, 240, 241, 225), (80, 79, 210, 194), (194, 210, 211, 195), (195, 211, 212, 196), (196, 212, 213, 197), (197, 213, 214, 198), (198, 214, 215, 199), (199, 215, 216, 200), (200, 216, 217, 201), (201, 217, 218, 202), (202, 218, 219, 203), (203, 219, 220, 204), (204, 220, 221, 205), (205, 221, 222, 206), (206, 222, 223, 207), (207, 223, 224, 208), (208, 224, 225, 209), (81, 80, 194, 178), (178, 194, 195, 179), (179, 195, 196, 180), (180, 196, 197, 181), (181, 197, 198, 182), (182, 198, 199, 183), (183, 199, 200, 184), (184, 200, 201, 185), (185, 201, 202, 186), (186, 202, 203, 187), (187, 203, 204, 188), (188, 204, 205, 189), (189, 205, 206, 190), (190, 206, 207, 191), (191, 207, 208, 192), (192, 208, 209, 193), (49, 81, 178, 162), (162, 178, 179, 163), (163, 179, 180, 164), (164, 180, 181, 165), (165, 181, 182, 166), (166, 182, 183, 167), (167, 183, 184, 168), (168, 184, 185, 169), (169, 185, 186, 170), (170, 186, 187, 171), (171, 187, 188, 172), (172, 188, 189, 173), (173, 189, 190, 174), (174, 190, 191, 175), (175, 191, 192, 176), (176, 192, 193, 177), (66, 45, 145, 418), (418, 145, 144, 419), (419, 144, 143, 420), (420, 143, 142, 421), (421, 142, 141, 422), (422, 141, 140, 423), (423, 140, 139, 424), (424, 139, 138, 425), (425, 138, 137, 426), (426, 137, 136, 427), (427, 136, 135, 428), (428, 135, 134, 429), (429, 134, 133, 430), (430, 133, 132, 431), (431, 132, 131, 432), (432, 131, 130, 433), (50, 48, 161, 674), (674, 161, 160, 675), (675, 160, 159, 676), (676, 159, 158, 677), (677, 158, 157, 678), (678, 157, 156, 679), (679, 156, 155, 680), (680, 155, 154, 681), (681, 154, 153, 682), (682, 153, 152, 683), (683, 152, 151, 684), (684, 151, 150, 685), (685, 150, 149, 686), (686, 149, 148, 687), (687, 148, 147, 688), (688, 147, 146, 689), (48, 49, 162, 161), (161, 162, 163, 160), (160, 163, 164, 159), (159, 164, 165, 158), (158, 165, 166, 157), (157, 166, 167, 156), (156, 167, 168, 155), (155, 168, 169, 154), (154, 169, 170, 153), (153, 170, 171, 152), (152, 171, 172, 151), (151, 172, 173, 150), (150, 173, 174, 149), (149, 174, 175, 148), (148, 175, 176, 147), (147, 176, 177, 146), (42, 43, 130, 129), (129, 130, 131, 128), (128, 131, 132, 127), (127, 132, 133, 126), (126, 133, 134, 125), (125, 134, 135, 124), (124, 135, 136, 123), (123, 136, 137, 122), (122, 137, 138, 121), (121, 138, 139, 120), (120, 139, 140, 119), (119, 140, 141, 118), (118, 141, 142, 117), (117, 142, 143, 116), (116, 143, 144, 115), (115, 144, 145, 114), (690, 713, 691), (691, 713, 692), (692, 713, 693), (693, 713, 694), (694, 713, 695), (695, 713, 696), (696, 713, 697), (697, 713, 698), (698, 713, 699), (699, 713, 700), (700, 713, 701), (701, 713, 702), (702, 713, 703), (703, 713, 704), (704, 713, 705), (705, 713, 706), (706, 713, 707), (707, 713, 708), (708, 713, 709), (709, 713, 710), (710, 713, 711), (711, 713, 712), (712, 713, 714), (714, 713, 715), (715, 713, 716), (716, 713, 717), (717, 713, 718), (718, 713, 719), (719, 713, 720), (720, 713, 721), (721, 713, 722), (722, 713, 690), (690, 691, 692, 693, 694, 695, 696, 697, 698, 699, 700, 701, 702, 703, 704, 705, 706, 707, 708, 709, 710, 711, 712, 714, 715, 716, 717, 718, 719, 720, 721, 722), (723, 724, 726, 725), (725, 726, 730, 729), (729, 730, 728, 727), (727, 728, 724, 723), (725, 729, 727, 723), (730, 726, 724, 728)])
_uv = me_icosphere.uv_layers.new(name='UVMap')
_uv.uv.foreach_set('vector', [0.6993, 0.5484, 0.6993, 0.5484, 0.6993, 0.5484, 0.6993, 0.5484, 0.6993, 0.5484, 0.6993, 0.5484, 0.6993, 0.5484, 0.6993, 0.5484, 0.6993, 0.5484, 0.6993, 0.5484, 0.6993, 0.5484, 0.6993, 0.5484, 0.6993, 0.5484, 0.6993, 0.5484, 0.6993, 0.5484, 0.6993, 0.5484, 0.6993, 0.5484, 0.6993, 0.5484, 0.6993, 0.5484, 0.6993, 0.5484, 0.6993, 0.5484, 0.6993, 0.5484, 0.6993, 0.5484, 0.6993, 0.5484, 0.6993, 0.5484, 0.6993, 0.5484, 0.6993, 0.5484, 0.6993, 0.5484, 0.6993, 0.5484, 0.6993, 0.5484, 0.6993, 0.5484, 0.6993, 0.5484, 0.6993, 0.5484, 0.6993, 0.5484, 0.6993, 0.5484, 0.6993, 0.5484, 0.6993, 0.5484, 0.6993, 0.5484, 0.6993, 0.5484, 0.6993, 0.5484, 0.6993, 0.5484, 0.6993, 0.5484, 0.6993, 0.5484, 0.6993, 0.5484, 0.6993, 0.5484, 0.6993, 0.5484, 0.6993, 0.5484, 0.6993, 0.5484, 0.6993, 0.5484, 0.6993, 0.5484, 0.6993, 0.5484, 0.6993, 0.5484, 0.6993, 0.5484, 0.6993, 0.5484, 0.6993, 0.5484, 0.6993, 0.5484, 0.6993, 0.5484, 0.6993, 0.5484, 0.6993, 0.5484, 0.6993, 0.5484, 0.6993, 0.5484, 0.6993, 0.5484, 0.6993, 0.5484, 0.6993, 0.5484, 0.6993, 0.5484, 0.6993, 0.5484, 0.6993, 0.5484, 0.6993, 0.5484, 0.6993, 0.5484, 0.6993, 0.5484, 0.6993, 0.5484, 0.6993, 0.5484, 0.6993, 0.5484, 0.6993, 0.5484, 0.6993, 0.5484, 0.6993, 0.5484, 0.6993, 0.5484, 0.6993, 0.5484, 0.6993, 0.5484, 0.6993, 0.5484, 0.6993, 0.5484, 0.6993, 0.5484, 0.6993, 0.5484, 0.6993, 0.5484, 0.6993, 0.5484, 0.6993, 0.5484, 0.6993, 0.5484, 0.6993, 0.5484, 0.6993, 0.5484, 0.6993, 0.5484, 0.6993, 0.5484, 0.6993, 0.5484, 0.6993, 0.5484, 0.6993, 0.5484, 0.6993, 0.5484, 0.6993, 0.5484, 0.6993, 0.5484, 0.6993, 0.5484, 0.6993, 0.5484, 0.6993, 0.5484, 0.6993, 0.5484, 0.6993, 0.5484, 0.6993, 0.5484, 0.6993, 0.5484, 0.6993, 0.5484, 0.6993, 0.5484, 0.6993, 0.5484, 0.6993, 0.5484, 0.6993, 0.5484, 0.6993, 0.5484, 0.6993, 0.5484, 0.6993, 0.5484, 0.6993, 0.5484, 0.6993, 0.5484, 0.6993, 0.5484, 0.6993, 0.5484, 0.6993, 0.5484, 0.6993, 0.5484, 0.6993, 0.5484, 0.6993, 0.5484, 0.6993, 0.5484, 0.6993, 0.5484, 0.6993, 0.5484, 0.6993, 0.5484, 0.6993, 0.5484, 0.6993, 0.5484, 0.6993, 0.5484, 0.6993, 0.5484, 0.6993, 0.5484, 0.6993, 0.5484, 0.6993, 0.5484, 0.6993, 0.5484, 0.6993, 0.5484, 0.6993, 0.5484, 0.6993, 0.5484, 0.6993, 0.5484, 0.6993, 0.5484, 0.6993, 0.5484, 0.6993, 0.5484, 0.6993, 0.5484, 0.6993, 0.5484, 0.6993, 0.5484, 0.6993, 0.5484, 0.6993, 0.5484, 0.6993, 0.5484, 0.6993, 0.5484, 0.6993, 0.5484, 0.6993, 0.5484, 0.6993, 0.5484, 0.6993, 0.5484, 0.6993, 0.5484, 0.6993, 0.5484, 0.6993, 0.5484, 0.6993, 0.5484, 0.6993, 0.5484, 0.6993, 0.5484, 0.6993, 0.5484, 0.6993, 0.5484, 0.6993, 0.5484, 0.6993, 0.5484, 0.6993, 0.5484, 0.6993, 0.5484, 0.6993, 0.5484, 0.6993, 0.5484, 0.6993, 0.5484, 0.6993, 0.5484, 0.6993, 0.5484, 0.6993, 0.5484, 0.6993, 0.5484, 0.6993, 0.5484, 0.6993, 0.5484, 0.6993, 0.5484, 0.6993, 0.5484, 0.6993, 0.5484, 0.6993, 0.5484, 0.6993, 0.5484, 0.6993, 0.5484, 0.6993, 0.5484, 0.6993, 0.5484, 0.6993, 0.5484, 0.6993, 0.5484, 0.6993, 0.5484, 0.6993, 0.5484, 0.6993, 0.5484, 0.6993, 0.5484, 0.6993, 0.5484, 0.6993, 0.5484, 0.6993, 0.5484, 0.6993, 0.5484, 0.6993, 0.5484, 0.6993, 0.5484, 0.6993, 0.5484, 0.6993, 0.5484, 0.6993, 0.5484, 0.6993, 0.5484, 0.6993, 0.5484, 0.6993, 0.5484, 0.6993, 0.5484, 0.6993, 0.5484, 0.6993, 0.5484, 0.6993, 0.5484, 0.6993, 0.5484, 0.6993, 0.5484, 0.6993, 0.5484, 0.6993, 0.5484, 0.6993, 0.5484, 0.6993, 0.5484, 0.6993, 0.5484, 0.6993, 0.5484, 0.6993, 0.5484, 0.6993, 0.5484, 0.6993, 0.5484, 0.6993, 0.5484, 0.6993, 0.5484, 0.6993, 0.5484, 0.6993, 0.5484, 0.6993, 0.5484, 0.6993, 0.5484, 0.6993, 0.5484, 0.6993, 0.5484, 0.6993, 0.5484, 0.6993, 0.5484, 0.6993, 0.5484, 0.6993, 0.5484, 0.6993, 0.5484, 0.6993, 0.5484, 0.6993, 0.5484, 0.6993, 0.5484, 0.6993, 0.5484, 0.6993, 0.5484, 0.6993, 0.5484, 0.6993, 0.5484, 0.6993, 0.5484, 0.6993, 0.5484, 0.6993, 0.5484, 0.6993, 0.5484, 0.6993, 0.5484, 0.6993, 0.5484, 0.6993, 0.5484, 0.6993, 0.5484, 0.3042, 0.5609, 0.3042, 0.5609, 0.3042, 0.5609, 0.3042, 0.5609, 0.3042, 0.5609, 0.3042, 0.5609, 0.3042, 0.5609, 0.3042, 0.5609, 0.3042, 0.5609, 0.3042, 0.5609, 0.3042, 0.5609, 0.3042, 0.5609, 0.3042, 0.5609, 0.3042, 0.5609, 0.3042, 0.5609, 0.3042, 0.5609, 0.3042, 0.5609, 0.3042, 0.5609, 0.3042, 0.5609, 0.3042, 0.5609, 0.3042, 0.5609, 0.3042, 0.5609, 0.3042, 0.5609, 0.3042, 0.5609, 0.3042, 0.5609, 0.3042, 0.5609, 0.3042, 0.5609, 0.3042, 0.5609, 0.5159, 0.5529, 0.5159, 0.5529, 0.5159, 0.5529, 0.5159, 0.5529, 0.3042, 0.5609, 0.3042, 0.5609, 0.3042, 0.5609, 0.3042, 0.5609, 0.5159, 0.5529, 0.5159, 0.5529, 0.5159, 0.5529, 0.5159, 0.5529, 0.3042, 0.5609, 0.3042, 0.5609, 0.3042, 0.5609, 0.3042, 0.5609, 0.5159, 0.5529, 0.5159, 0.5529, 0.5159, 0.5529, 0.5159, 0.5529, 0.3042, 0.5609, 0.3042, 0.5609, 0.3042, 0.5609, 0.3042, 0.5609, 0.5159, 0.5529, 0.5159, 0.5529, 0.5159, 0.5529, 0.5159, 0.5529, 0.3042, 0.5609, 0.3042, 0.5609, 0.3042, 0.5609, 0.3042, 0.5609, 0.5159, 0.5529, 0.5159, 0.5529, 0.5159, 0.5529, 0.5159, 0.5529, 0.3042, 0.5609, 0.3042, 0.5609, 0.3042, 0.5609, 0.3042, 0.5609, 0.5159, 0.5529, 0.5159, 0.5529, 0.5159, 0.5529, 0.5159, 0.5529, 0.3042, 0.5609, 0.3042, 0.5609, 0.3042, 0.5609, 0.3042, 0.5609, 0.5159, 0.5529, 0.5159, 0.5529, 0.5159, 0.5529, 0.5159, 0.5529, 0.3042, 0.5609, 0.3042, 0.5609, 0.3042, 0.5609, 0.3042, 0.5609, 0.5159, 0.5529, 0.5159, 0.5529, 0.5159, 0.5529, 0.5159, 0.5529, 0.3042, 0.5609, 0.3042, 0.5609, 0.3042, 0.5609, 0.3042, 0.5609, 0.3042, 0.5609, 0.3042, 0.5609, 0.3042, 0.5609, 0.3042, 0.5609, 0.3042, 0.5609, 0.3042, 0.5609, 0.3042, 0.5609, 0.3042, 0.5609, 0.3042, 0.5609, 0.3042, 0.5609, 0.3042, 0.5609, 0.3042, 0.5609, 0.3042, 0.5609, 0.3042, 0.5609, 0.3042, 0.5609, 0.3042, 0.5609, 0.3042, 0.5609, 0.3042, 0.5609, 0.3042, 0.5609, 0.3042, 0.5609, 0.3042, 0.5609, 0.3042, 0.5609, 0.3042, 0.5609, 0.3042, 0.5609, 0.3042, 0.5609, 0.3042, 0.5609, 0.3042, 0.5609, 0.3042, 0.5609, 0.3042, 0.5609, 0.3042, 0.5609, 0.3042, 0.5609, 0.3042, 0.5609, 0.3042, 0.5609, 0.3042, 0.5609, 0.3042, 0.5609, 0.3042, 0.5609, 0.3042, 0.5609, 0.3042, 0.5609, 0.3042, 0.5609, 0.3042, 0.5609, 0.3042, 0.5609, 0.3042, 0.5609, 0.3042, 0.5609, 0.3042, 0.5609, 0.3042, 0.5609, 0.3042, 0.5609, 0.3042, 0.5609, 0.3042, 0.5609, 0.3042, 0.5609, 0.3042, 0.5609, 0.3042, 0.5609, 0.3042, 0.5609, 0.3042, 0.5609, 0.3042, 0.5609, 0.3042, 0.5609, 0.3042, 0.5609, 0.3042, 0.5609, 0.3042, 0.5609, 0.3042, 0.5609, 0.3042, 0.5609, 0.3042, 0.5609, 0.3042, 0.5609, 0.3042, 0.5609, 0.3042, 0.5609, 0.3042, 0.5609, 0.3042, 0.5609, 0.3042, 0.5609, 0.3042, 0.5609, 0.3042, 0.5609, 0.3042, 0.5609, 0.3042, 0.5609, 0.3042, 0.5609, 0.3042, 0.5609, 0.3042, 0.5609, 0.3042, 0.5609, 0.3042, 0.5609, 0.3042, 0.5609, 0.3042, 0.5609, 0.3042, 0.5609, 0.3042, 0.5609, 0.3042, 0.5609, 0.3042, 0.5609, 0.3042, 0.5609, 0.3042, 0.5609, 0.3042, 0.5609, 0.3042, 0.5609, 0.3042, 0.5609, 0.3042, 0.5609, 0.3042, 0.5609, 0.3042, 0.5609, 0.3042, 0.5609, 0.3042, 0.5609, 0.3042, 0.5609, 0.3042, 0.5609, 0.3042, 0.5609, 0.3042, 0.5609, 0.3042, 0.5609, 0.3042, 0.5609, 0.3042, 0.5609, 0.3042, 0.5609, 0.3042, 0.5609, 0.3042, 0.5609, 0.3042, 0.5609, 0.3042, 0.5609, 0.3042, 0.5609, 0.3042, 0.5609, 0.3042, 0.5609, 0.3042, 0.5609, 0.3042, 0.5609, 0.3042, 0.5609, 0.3042, 0.5609, 0.3042, 0.5609, 0.3042, 0.5609, 0.3042, 0.5609, 0.3042, 0.5609, 0.3042, 0.5609, 0.3042, 0.5609, 0.3042, 0.5609, 0.3042, 0.5609, 0.3042, 0.5609, 0.3042, 0.5609, 0.3042, 0.5609, 0.3042, 0.5609, 0.3042, 0.5609, 0.3042, 0.5609, 0.3042, 0.5609, 0.3042, 0.5609, 0.3042, 0.5609, 0.3042, 0.5609, 0.3042, 0.5609, 0.3042, 0.5609, 0.3042, 0.5609, 0.3042, 0.5609, 0.3042, 0.5609, 0.3042, 0.5609, 0.3042, 0.5609, 0.3042, 0.5609, 0.3042, 0.5609, 0.3042, 0.5609, 0.3042, 0.5609, 0.3042, 0.5609, 0.3042, 0.5609, 0.3042, 0.5609, 0.3042, 0.5609, 0.3042, 0.5609, 0.3042, 0.5609, 0.3042, 0.5609, 0.3042, 0.5609, 0.3042, 0.5609, 0.3042, 0.5609, 0.3042, 0.5609, 0.3042, 0.5609, 0.3042, 0.5609, 0.3042, 0.5609, 0.3042, 0.5609, 0.3042, 0.5609, 0.3042, 0.5609, 0.3042, 0.5609, 0.3042, 0.5609, 0.3042, 0.5609, 0.3042, 0.5609, 0.3042, 0.5609, 0.3042, 0.5609, 0.3042, 0.5609, 0.3042, 0.5609, 0.3042, 0.5609, 0.3042, 0.5609, 0.3042, 0.5609, 0.3042, 0.5609, 0.3042, 0.5609, 0.3042, 0.5609, 0.3042, 0.5609, 0.3042, 0.5609, 0.3042, 0.5609, 0.3042, 0.5609, 0.3042, 0.5609, 0.3042, 0.5609, 0.3042, 0.5609, 0.3042, 0.5609, 0.3042, 0.5609, 0.3042, 0.5609, 0.3042, 0.5609, 0.3042, 0.5609, 0.3042, 0.5609, 0.3042, 0.5609, 0.3042, 0.5609, 0.3042, 0.5609, 0.3042, 0.5609, 0.3042, 0.5609, 0.3042, 0.5609, 0.3042, 0.5609, 0.3042, 0.5609, 0.3042, 0.5609, 0.3042, 0.5609, 0.3042, 0.5609, 0.3042, 0.5609, 0.3042, 0.5609, 0.3042, 0.5609, 0.3042, 0.5609, 0.3042, 0.5609, 0.3042, 0.5609, 0.3042, 0.5609, 0.3042, 0.5609, 0.3042, 0.5609, 0.3042, 0.5609, 0.3042, 0.5609, 0.3042, 0.5609, 0.3042, 0.5609, 0.3042, 0.5609, 0.3042, 0.5609, 0.3042, 0.5609, 0.3042, 0.5609, 0.3042, 0.5609, 0.3042, 0.5609, 0.3042, 0.5609, 0.3042, 0.5609, 0.3042, 0.5609, 0.3042, 0.5609, 0.3042, 0.5609, 0.3042, 0.5609, 0.3042, 0.5609, 0.3042, 0.5609, 0.3042, 0.5609, 0.3042, 0.5609, 0.3042, 0.5609, 0.3042, 0.5609, 0.3042, 0.5609, 0.3042, 0.5609, 0.3042, 0.5609, 0.3042, 0.5609, 0.3042, 0.5609, 0.3042, 0.5609, 0.3042, 0.5609, 0.3042, 0.5609, 0.3042, 0.5609, 0.3042, 0.5609, 0.3042, 0.5609, 0.3042, 0.5609, 0.3042, 0.5609, 0.3042, 0.5609, 0.3042, 0.5609, 0.3042, 0.5609, 0.3042, 0.5609, 0.3042, 0.5609, 0.3042, 0.5609, 0.3042, 0.5609, 0.3042, 0.5609, 0.3042, 0.5609, 0.3042, 0.5609, 0.3042, 0.5609, 0.3042, 0.5609, 0.3042, 0.5609, 0.3042, 0.5609, 0.3042, 0.5609, 0.3042, 0.5609, 0.3042, 0.5609, 0.3042, 0.5609, 0.3042, 0.5609, 0.3042, 0.5609, 0.3042, 0.5609, 0.3042, 0.5609, 0.3042, 0.5609, 0.3042, 0.5609, 0.3042, 0.5609, 0.3042, 0.5609, 0.3042, 0.5609, 0.3042, 0.5609, 0.3042, 0.5609, 0.3042, 0.5609, 0.3042, 0.5609, 0.3042, 0.5609, 0.3042, 0.5609, 0.3042, 0.5609, 0.3042, 0.5609, 0.3042, 0.5609, 0.3042, 0.5609, 0.3042, 0.5609, 0.3042, 0.5609, 0.3042, 0.5609, 0.3042, 0.5609, 0.3042, 0.5609, 0.3042, 0.5609, 0.3042, 0.5609, 0.3042, 0.5609, 0.3042, 0.5609, 0.3042, 0.5609, 0.3042, 0.5609, 0.3042, 0.5609, 0.3042, 0.5609, 0.3042, 0.5609, 0.3042, 0.5609, 0.3042, 0.5609, 0.3042, 0.5609, 0.3042, 0.5609, 0.3042, 0.5609, 0.3042, 0.5609, 0.3042, 0.5609, 0.3042, 0.5609, 0.3042, 0.5609, 0.3042, 0.5609, 0.3042, 0.5609, 0.3042, 0.5609, 0.3042, 0.5609, 0.3042, 0.5609, 0.3042, 0.5609, 0.3042, 0.5609, 0.3042, 0.5609, 0.3042, 0.5609, 0.3042, 0.5609, 0.3042, 0.5609, 0.3042, 0.5609, 0.3042, 0.5609, 0.3042, 0.5609, 0.3042, 0.5609, 0.3042, 0.5609, 0.3042, 0.5609, 0.3042, 0.5609, 0.3042, 0.5609, 0.3042, 0.5609, 0.3042, 0.5609, 0.3042, 0.5609, 0.3042, 0.5609, 0.3042, 0.5609, 0.3042, 0.5609, 0.3042, 0.5609, 0.3042, 0.5609, 0.3042, 0.5609, 0.3042, 0.5609, 0.3042, 0.5609, 0.3042, 0.5609, 0.3042, 0.5609, 0.3042, 0.5609, 0.3042, 0.5609, 0.3042, 0.5609, 0.3042, 0.5609, 0.3042, 0.5609, 0.3042, 0.5609, 0.3042, 0.5609, 0.3042, 0.5609, 0.3042, 0.5609, 0.3042, 0.5609, 0.3042, 0.5609, 0.3042, 0.5609, 0.3042, 0.5609, 0.3042, 0.5609, 0.3042, 0.5609, 0.3042, 0.5609, 0.3042, 0.5609, 0.3042, 0.5609, 0.3042, 0.5609, 0.3042, 0.5609, 0.3042, 0.5609, 0.3042, 0.5609, 0.3042, 0.5609, 0.3042, 0.5609, 0.3042, 0.5609, 0.3042, 0.5609, 0.3042, 0.5609, 0.3042, 0.5609, 0.3042, 0.5609, 0.3042, 0.5609, 0.3042, 0.5609, 0.3042, 0.5609, 0.3042, 0.5609, 0.3042, 0.5609, 0.3042, 0.5609, 0.3042, 0.5609, 0.3042, 0.5609, 0.3042, 0.5609, 0.3042, 0.5609, 0.3042, 0.5609, 0.3042, 0.5609, 0.3042, 0.5609, 0.3042, 0.5609, 0.3042, 0.5609, 0.3042, 0.5609, 0.3042, 0.5609, 0.3042, 0.5609, 0.3042, 0.5609, 0.3042, 0.5609, 0.3042, 0.5609, 0.3042, 0.5609, 0.3042, 0.5609, 0.3042, 0.5609, 0.3042, 0.5609, 0.3042, 0.5609, 0.3042, 0.5609, 0.3042, 0.5609, 0.3042, 0.5609, 0.3042, 0.5609, 0.3042, 0.5609, 0.3042, 0.5609, 0.3042, 0.5609, 0.3042, 0.5609, 0.3042, 0.5609, 0.3042, 0.5609, 0.3042, 0.5609, 0.3042, 0.5609, 0.3042, 0.5609, 0.3042, 0.5609, 0.3042, 0.5609, 0.3042, 0.5609, 0.3042, 0.5609, 0.3042, 0.5609, 0.3042, 0.5609, 0.3042, 0.5609, 0.3042, 0.5609, 0.3042, 0.5609, 0.3042, 0.5609, 0.3042, 0.5609, 0.3042, 0.5609, 0.3042, 0.5609, 0.3042, 0.5609, 0.3042, 0.5609, 0.3042, 0.5609, 0.3042, 0.5609, 0.3042, 0.5609, 0.3042, 0.5609, 0.3042, 0.5609, 0.3042, 0.5609, 0.3042, 0.5609, 0.3042, 0.5609, 0.3042, 0.5609, 0.3042, 0.5609, 0.3042, 0.5609, 0.3042, 0.5609, 0.3042, 0.5609, 0.3042, 0.5609, 0.3042, 0.5609, 0.3042, 0.5609, 0.3042, 0.5609, 0.3042, 0.5609, 0.3042, 0.5609, 0.3042, 0.5609, 0.3042, 0.5609, 0.3042, 0.5609, 0.3042, 0.5609, 0.3042, 0.5609, 0.3042, 0.5609, 0.3042, 0.5609, 0.3042, 0.5609, 0.3042, 0.5609, 0.3042, 0.5609, 0.3042, 0.5609, 0.3042, 0.5609, 0.3042, 0.5609, 0.3042, 0.5609, 0.3042, 0.5609, 0.3042, 0.5609, 0.3042, 0.5609, 0.3042, 0.5609, 0.3042, 0.5609, 0.3042, 0.5609, 0.3042, 0.5609, 0.3042, 0.5609, 0.3042, 0.5609, 0.3042, 0.5609, 0.3042, 0.5609, 0.3042, 0.5609, 0.3042, 0.5609, 0.3042, 0.5609, 0.3042, 0.5609, 0.3042, 0.5609, 0.3042, 0.5609, 0.3042, 0.5609, 0.3042, 0.5609, 0.3042, 0.5609, 0.3042, 0.5609, 0.3042, 0.5609, 0.3042, 0.5609, 0.3042, 0.5609, 0.3042, 0.5609, 0.3042, 0.5609, 0.3042, 0.5609, 0.3042, 0.5609, 0.3042, 0.5609, 0.3042, 0.5609, 0.3042, 0.5609, 0.3042, 0.5609, 0.3042, 0.5609, 0.3042, 0.5609, 0.3042, 0.5609, 0.3042, 0.5609, 0.3042, 0.5609, 0.3042, 0.5609, 0.3042, 0.5609, 0.3042, 0.5609, 0.3042, 0.5609, 0.3042, 0.5609, 0.3042, 0.5609, 0.3042, 0.5609, 0.3042, 0.5609, 0.3042, 0.5609, 0.3042, 0.5609, 0.3042, 0.5609, 0.3042, 0.5609, 0.3042, 0.5609, 0.3042, 0.5609, 0.3042, 0.5609, 0.3042, 0.5609, 0.3042, 0.5609, 0.3042, 0.5609, 0.3042, 0.5609, 0.3042, 0.5609, 0.3042, 0.5609, 0.3042, 0.5609, 0.3042, 0.5609, 0.3042, 0.5609, 0.3042, 0.5609, 0.3042, 0.5609, 0.3042, 0.5609, 0.3042, 0.5609, 0.3042, 0.5609, 0.3042, 0.5609, 0.3042, 0.5609, 0.3042, 0.5609, 0.3042, 0.5609, 0.3042, 0.5609, 0.3042, 0.5609, 0.3042, 0.5609, 0.3042, 0.5609, 0.3042, 0.5609, 0.3042, 0.5609, 0.3042, 0.5609, 0.3042, 0.5609, 0.3042, 0.5609, 0.3042, 0.5609, 0.3042, 0.5609, 0.3042, 0.5609, 0.3042, 0.5609, 0.3042, 0.5609, 0.3042, 0.5609, 0.3042, 0.5609, 0.3042, 0.5609, 0.3042, 0.5609, 0.3042, 0.5609, 0.3042, 0.5609, 0.3042, 0.5609, 0.3042, 0.5609, 0.3042, 0.5609, 0.3042, 0.5609, 0.3042, 0.5609, 0.3042, 0.5609, 0.3042, 0.5609, 0.3042, 0.5609, 0.3042, 0.5609, 0.3042, 0.5609, 0.3042, 0.5609, 0.3042, 0.5609, 0.3042, 0.5609, 0.3042, 0.5609, 0.3042, 0.5609, 0.3042, 0.5609, 0.3042, 0.5609, 0.3042, 0.5609, 0.3042, 0.5609, 0.3042, 0.5609, 0.3042, 0.5609, 0.3042, 0.5609, 0.3042, 0.5609, 0.3042, 0.5609, 0.3042, 0.5609, 0.3042, 0.5609, 0.3042, 0.5609, 0.3042, 0.5609, 0.3042, 0.5609, 0.3042, 0.5609, 0.3042, 0.5609, 0.3042, 0.5609, 0.3042, 0.5609, 0.3042, 0.5609, 0.3042, 0.5609, 0.3042, 0.5609, 0.3042, 0.5609, 0.3042, 0.5609, 0.3042, 0.5609, 0.3042, 0.5609, 0.3042, 0.5609, 0.3042, 0.5609, 0.3042, 0.5609, 0.3042, 0.5609, 0.3042, 0.5609, 0.3042, 0.5609, 0.3042, 0.5609, 0.3042, 0.5609, 0.3042, 0.5609, 0.3042, 0.5609, 0.3042, 0.5609, 0.3042, 0.5609, 0.3042, 0.5609, 0.3042, 0.5609, 0.3042, 0.5609, 0.3042, 0.5609, 0.3042, 0.5609, 0.3042, 0.5609, 0.3042, 0.5609, 0.3042, 0.5609, 0.3042, 0.5609, 0.3042, 0.5609, 0.3042, 0.5609, 0.3042, 0.5609, 0.3042, 0.5609, 0.3042, 0.5609, 0.3042, 0.5609, 0.3042, 0.5609, 0.3042, 0.5609, 0.3042, 0.5609, 0.3042, 0.5609, 0.3042, 0.5609, 0.3042, 0.5609, 0.3042, 0.5609, 0.3042, 0.5609, 0.3042, 0.5609, 0.3042, 0.5609, 0.3042, 0.5609, 0.3042, 0.5609, 0.3042, 0.5609, 0.3042, 0.5609, 0.3042, 0.5609, 0.3042, 0.5609, 0.3042, 0.5609, 0.3042, 0.5609, 0.3042, 0.5609, 0.3042, 0.5609, 0.3042, 0.5609, 0.3042, 0.5609, 0.3042, 0.5609, 0.3042, 0.5609, 0.3042, 0.5609, 0.3042, 0.5609, 0.3042, 0.5609, 0.3042, 0.5609, 0.3042, 0.5609, 0.3042, 0.5609, 0.3042, 0.5609, 0.3042, 0.5609, 0.3042, 0.5609, 0.3042, 0.5609, 0.3042, 0.5609, 0.3042, 0.5609, 0.3042, 0.5609, 0.3042, 0.5609, 0.3042, 0.5609, 0.3042, 0.5609, 0.3042, 0.5609, 0.3042, 0.5609, 0.3042, 0.5609, 0.3042, 0.5609, 0.3042, 0.5609, 0.3042, 0.5609, 0.3042, 0.5609, 0.3042, 0.5609, 0.3042, 0.5609, 0.3042, 0.5609, 0.3042, 0.5609, 0.3042, 0.5609, 0.3042, 0.5609, 0.3042, 0.5609, 0.3042, 0.5609, 0.3042, 0.5609, 0.3042, 0.5609, 0.3042, 0.5609, 0.3042, 0.5609, 0.3042, 0.5609, 0.3042, 0.5609, 0.3042, 0.5609, 0.3042, 0.5609, 0.3042, 0.5609, 0.3042, 0.5609, 0.3042, 0.5609, 0.3042, 0.5609, 0.3042, 0.5609, 0.3042, 0.5609, 0.3042, 0.5609, 0.3042, 0.5609, 0.3042, 0.5609, 0.3042, 0.5609, 0.3042, 0.5609, 0.3042, 0.5609, 0.3042, 0.5609, 0.3042, 0.5609, 0.3042, 0.5609, 0.3042, 0.5609, 0.3042, 0.5609, 0.3042, 0.5609, 0.3042, 0.5609, 0.3042, 0.5609, 0.3042, 0.5609, 0.3042, 0.5609, 0.3042, 0.5609, 0.3042, 0.5609, 0.3042, 0.5609, 0.3042, 0.5609, 0.3042, 0.5609, 0.3042, 0.5609, 0.3042, 0.5609, 0.3042, 0.5609, 0.3042, 0.5609, 0.3042, 0.5609, 0.3042, 0.5609, 0.3042, 0.5609, 0.3042, 0.5609, 0.3042, 0.5609, 0.3042, 0.5609, 0.3042, 0.5609, 0.3042, 0.5609, 0.3042, 0.5609, 0.3042, 0.5609, 0.3042, 0.5609, 0.3042, 0.5609, 0.3042, 0.5609, 0.3042, 0.5609, 0.3042, 0.5609, 0.3042, 0.5609, 0.3042, 0.5609, 0.3042, 0.5609, 0.3042, 0.5609, 0.3042, 0.5609, 0.3042, 0.5609, 0.3042, 0.5609, 0.3042, 0.5609, 0.3042, 0.5609, 0.3042, 0.5609, 0.3042, 0.5609, 0.3042, 0.5609, 0.3042, 0.5609, 0.3042, 0.5609, 0.3042, 0.5609, 0.3042, 0.5609, 0.3042, 0.5609, 0.3042, 0.5609, 0.3042, 0.5609, 0.3042, 0.5609, 0.3042, 0.5609, 0.3042, 0.5609, 0.3042, 0.5609, 0.3042, 0.5609, 0.3042, 0.5609, 0.3042, 0.5609, 0.3042, 0.5609, 0.3042, 0.5609, 0.3042, 0.5609, 0.3042, 0.5609, 0.3042, 0.5609, 0.3042, 0.5609, 0.3042, 0.5609, 0.3042, 0.5609, 0.3042, 0.5609, 0.3042, 0.5609, 0.3042, 0.5609, 0.3042, 0.5609, 0.3042, 0.5609, 0.3042, 0.5609, 0.3042, 0.5609, 0.3042, 0.5609, 0.3042, 0.5609, 0.3042, 0.5609, 0.3042, 0.5609, 0.3042, 0.5609, 0.3042, 0.5609, 0.3042, 0.5609, 0.3042, 0.5609, 0.3042, 0.5609, 0.3042, 0.5609, 0.3042, 0.5609, 0.3042, 0.5609, 0.3042, 0.5609, 0.3042, 0.5609, 0.3042, 0.5609, 0.3042, 0.5609, 0.3042, 0.5609, 0.3042, 0.5609, 0.3042, 0.5609, 0.3042, 0.5609, 0.3042, 0.5609, 0.3042, 0.5609, 0.3042, 0.5609, 0.3042, 0.5609, 0.3042, 0.5609, 0.3042, 0.5609, 0.3042, 0.5609, 0.3042, 0.5609, 0.3042, 0.5609, 0.3042, 0.5609, 0.3042, 0.5609, 0.3042, 0.5609, 0.3042, 0.5609, 0.3042, 0.5609, 0.3042, 0.5609, 0.3042, 0.5609, 0.3042, 0.5609, 0.3042, 0.5609, 0.3042, 0.5609, 0.3042, 0.5609, 0.3042, 0.5609, 0.3042, 0.5609, 0.3042, 0.5609, 0.3042, 0.5609, 0.3042, 0.5609, 0.3042, 0.5609, 0.3042, 0.5609, 0.3042, 0.5609, 0.3042, 0.5609, 0.3042, 0.5609, 0.3042, 0.5609, 0.3042, 0.5609, 0.3042, 0.5609, 0.3042, 0.5609, 0.3042, 0.5609, 0.3042, 0.5609, 0.3042, 0.5609, 0.3042, 0.5609, 0.3042, 0.5609, 0.3042, 0.5609, 0.3042, 0.5609, 0.3042, 0.5609, 0.3042, 0.5609, 0.3042, 0.5609, 0.3042, 0.5609, 0.3042, 0.5609, 0.3042, 0.5609, 0.3042, 0.5609, 0.3042, 0.5609, 0.3042, 0.5609, 0.3042, 0.5609, 0.3042, 0.5609, 0.3042, 0.5609, 0.3042, 0.5609, 0.3042, 0.5609, 0.3042, 0.5609, 0.3042, 0.5609, 0.3042, 0.5609, 0.3042, 0.5609, 0.3042, 0.5609, 0.3042, 0.5609, 0.3042, 0.5609, 0.3042, 0.5609, 0.3042, 0.5609, 0.3042, 0.5609, 0.3042, 0.5609, 0.3042, 0.5609, 0.3042, 0.5609, 0.3042, 0.5609, 0.3042, 0.5609, 0.3042, 0.5609, 0.3042, 0.5609, 0.3042, 0.5609, 0.3042, 0.5609, 0.3042, 0.5609, 0.3042, 0.5609, 0.3042, 0.5609, 0.3042, 0.5609, 0.3042, 0.5609, 0.3042, 0.5609, 0.3042, 0.5609, 0.3042, 0.5609, 0.3042, 0.5609, 0.3042, 0.5609, 0.3042, 0.5609, 0.3042, 0.5609, 0.3042, 0.5609, 0.3042, 0.5609, 0.3042, 0.5609, 0.3042, 0.5609, 0.3042, 0.5609, 0.3042, 0.5609, 0.3042, 0.5609, 0.3042, 0.5609, 0.3042, 0.5609, 0.3042, 0.5609, 0.3042, 0.5609, 0.3042, 0.5609, 0.3042, 0.5609, 0.3042, 0.5609, 0.3042, 0.5609, 0.3042, 0.5609, 0.3042, 0.5609, 0.3042, 0.5609, 0.3042, 0.5609, 0.3042, 0.5609, 0.3042, 0.5609, 0.3042, 0.5609, 0.3042, 0.5609, 0.3042, 0.5609, 0.3042, 0.5609, 0.3042, 0.5609, 0.3042, 0.5609, 0.3042, 0.5609, 0.3042, 0.5609, 0.3042, 0.5609, 0.3042, 0.5609, 0.3042, 0.5609, 0.3042, 0.5609, 0.3042, 0.5609, 0.3042, 0.5609, 0.3042, 0.5609, 0.3042, 0.5609, 0.3042, 0.5609, 0.3042, 0.5609, 0.3042, 0.5609, 0.3042, 0.5609, 0.3042, 0.5609, 0.3042, 0.5609, 0.3042, 0.5609, 0.3042, 0.5609, 0.3042, 0.5609, 0.3042, 0.5609, 0.3042, 0.5609, 0.3042, 0.5609, 0.3042, 0.5609, 0.3042, 0.5609, 0.3042, 0.5609, 0.3042, 0.5609, 0.3042, 0.5609, 0.3042, 0.5609, 0.3042, 0.5609, 0.3042, 0.5609, 0.3042, 0.5609, 0.3042, 0.5609, 0.3042, 0.5609, 0.3042, 0.5609, 0.3042, 0.5609, 0.3042, 0.5609, 0.3042, 0.5609, 0.3042, 0.5609, 0.3042, 0.5609, 0.3042, 0.5609, 0.3042, 0.5609, 0.3042, 0.5609, 0.3042, 0.5609, 0.3042, 0.5609, 0.3042, 0.5609, 0.3042, 0.5609, 0.3042, 0.5609, 0.3042, 0.5609, 0.3042, 0.5609, 0.3042, 0.5609, 0.3042, 0.5609, 0.3042, 0.5609, 0.3042, 0.5609, 0.3042, 0.5609, 0.3042, 0.5609, 0.3042, 0.5609, 0.3042, 0.5609, 0.3042, 0.5609, 0.3042, 0.5609, 0.3042, 0.5609, 0.3042, 0.5609, 0.3042, 0.5609, 0.3042, 0.5609, 0.3042, 0.5609, 0.3042, 0.5609, 0.3042, 0.5609, 0.3042, 0.5609, 0.3042, 0.5609, 0.3042, 0.5609, 0.3042, 0.5609, 0.3042, 0.5609, 0.3042, 0.5609, 0.3042, 0.5609, 0.3042, 0.5609, 0.3042, 0.5609, 0.3042, 0.5609, 0.3042, 0.5609, 0.3042, 0.5609, 0.3042, 0.5609, 0.3042, 0.5609, 0.3042, 0.5609, 0.3042, 0.5609, 0.3042, 0.5609, 0.3042, 0.5609, 0.3042, 0.5609, 0.3042, 0.5609, 0.3042, 0.5609, 0.3042, 0.5609, 0.3042, 0.5609, 0.3042, 0.5609, 0.3042, 0.5609, 0.3042, 0.5609, 0.3042, 0.5609, 0.3042, 0.5609, 0.3042, 0.5609, 0.3042, 0.5609, 0.3042, 0.5609, 0.3042, 0.5609, 0.3042, 0.5609, 0.3042, 0.5609, 0.3042, 0.5609, 0.3042, 0.5609, 0.3042, 0.5609, 0.3042, 0.5609, 0.3042, 0.5609, 0.3042, 0.5609, 0.3042, 0.5609, 0.3042, 0.5609, 0.3042, 0.5609, 0.3042, 0.5609, 0.3042, 0.5609, 0.3042, 0.5609, 0.3042, 0.5609, 0.3042, 0.5609, 0.3042, 0.5609, 0.3042, 0.5609, 0.3042, 0.5609, 0.3042, 0.5609, 0.3042, 0.5609, 0.3042, 0.5609, 0.3042, 0.5609, 0.3042, 0.5609, 0.3042, 0.5609, 0.3042, 0.5609, 0.3042, 0.5609, 0.3042, 0.5609, 0.3042, 0.5609, 0.3042, 0.5609, 0.3042, 0.5609, 0.3042, 0.5609, 0.3042, 0.5609, 0.3042, 0.5609, 0.3042, 0.5609, 0.3042, 0.5609, 0.3042, 0.5609, 0.3042, 0.5609, 0.3042, 0.5609, 0.3042, 0.5609, 0.3042, 0.5609, 0.3042, 0.5609, 0.3042, 0.5609, 0.3042, 0.5609, 0.3042, 0.5609, 0.3042, 0.5609, 0.3042, 0.5609, 0.3042, 0.5609, 0.3042, 0.5609, 0.3042, 0.5609, 0.3042, 0.5609, 0.3042, 0.5609, 0.3042, 0.5609, 0.3042, 0.5609, 0.3042, 0.5609, 0.3042, 0.5609, 0.3042, 0.5609, 0.3042, 0.5609, 0.3042, 0.5609, 0.3042, 0.5609, 0.3042, 0.5609, 0.3042, 0.5609, 0.3042, 0.5609, 0.3042, 0.5609, 0.3042, 0.5609, 0.3042, 0.5609, 0.3042, 0.5609, 0.3042, 0.5609, 0.3042, 0.5609, 0.3042, 0.5609, 0.3042, 0.5609, 0.3042, 0.5609, 0.3042, 0.5609, 0.3042, 0.5609, 0.3042, 0.5609, 0.3042, 0.5609, 0.3042, 0.5609, 0.3042, 0.5609, 0.3042, 0.5609, 0.3042, 0.5609, 0.3042, 0.5609, 0.3042, 0.5609, 0.3042, 0.5609, 0.3042, 0.5609, 0.3042, 0.5609, 0.3042, 0.5609, 0.3042, 0.5609, 0.3042, 0.5609, 0.3042, 0.5609, 0.3042, 0.5609, 0.3042, 0.5609, 0.3042, 0.5609, 0.3042, 0.5609, 0.3042, 0.5609, 0.3042, 0.5609, 0.3042, 0.5609, 0.3042, 0.5609, 0.3042, 0.5609, 0.3042, 0.5609, 0.3042, 0.5609, 0.3042, 0.5609, 0.3042, 0.5609, 0.3042, 0.5609, 0.3042, 0.5609, 0.3042, 0.5609, 0.3042, 0.5609, 0.3042, 0.5609, 0.3042, 0.5609, 0.3042, 0.5609, 0.3042, 0.5609, 0.3042, 0.5609, 0.3042, 0.5609, 0.3042, 0.5609, 0.3042, 0.5609, 0.3042, 0.5609, 0.3042, 0.5609, 0.3042, 0.5609, 0.3042, 0.5609, 0.3042, 0.5609, 0.3042, 0.5609, 0.3042, 0.5609, 0.3042, 0.5609, 0.3042, 0.5609, 0.3042, 0.5609, 0.3042, 0.5609, 0.3042, 0.5609, 0.3042, 0.5609, 0.3042, 0.5609, 0.3042, 0.5609, 0.3042, 0.5609, 0.3042, 0.5609, 0.3042, 0.5609, 0.3042, 0.5609, 0.3042, 0.5609, 0.3042, 0.5609, 0.3042, 0.5609, 0.3042, 0.5609, 0.3042, 0.5609, 0.3042, 0.5609, 0.3042, 0.5609, 0.3042, 0.5609, 0.3042, 0.5609, 0.3042, 0.5609, 0.3042, 0.5609, 0.3042, 0.5609, 0.3042, 0.5609, 0.3042, 0.5609, 0.3042, 0.5609, 0.3042, 0.5609, 0.3042, 0.5609, 0.3042, 0.5609, 0.3042, 0.5609, 0.3042, 0.5609, 0.3042, 0.5609, 0.3042, 0.5609, 0.3042, 0.5609, 0.3042, 0.5609, 0.3042, 0.5609, 0.3042, 0.5609, 0.3042, 0.5609, 0.3042, 0.5609, 0.3042, 0.5609, 0.3042, 0.5609, 0.3042, 0.5609, 0.3042, 0.5609, 0.3042, 0.5609, 0.3042, 0.5609, 0.3042, 0.5609, 0.3042, 0.5609, 0.3042, 0.5609, 0.3042, 0.5609, 0.3042, 0.5609, 0.3042, 0.5609, 0.3042, 0.5609, 0.3042, 0.5609, 0.3042, 0.5609, 0.3042, 0.5609, 0.3042, 0.5609, 0.3042, 0.5609, 0.3042, 0.5609, 0.3042, 0.5609, 0.3042, 0.5609, 0.3042, 0.5609, 0.3042, 0.5609, 0.3042, 0.5609, 0.3042, 0.5609, 0.3042, 0.5609, 0.3042, 0.5609, 0.3042, 0.5609, 0.3042, 0.5609, 0.3042, 0.5609, 0.3042, 0.5609, 0.3042, 0.5609, 0.3042, 0.5609, 0.3042, 0.5609, 0.3042, 0.5609, 0.3042, 0.5609, 0.3042, 0.5609, 0.3042, 0.5609, 0.3042, 0.5609, 0.3042, 0.5609, 0.3042, 0.5609, 0.3042, 0.5609, 0.3042, 0.5609, 0.3042, 0.5609, 0.3042, 0.5609, 0.3042, 0.5609, 0.3042, 0.5609, 0.3042, 0.5609, 0.3042, 0.5609, 0.3042, 0.5609, 0.3042, 0.5609, 0.3042, 0.5609, 0.3042, 0.5609, 0.3042, 0.5609, 0.3042, 0.5609, 0.3042, 0.5609, 0.3042, 0.5609, 0.3042, 0.5609, 0.3042, 0.5609, 0.3042, 0.5609, 0.3042, 0.5609, 0.3042, 0.5609, 0.3042, 0.5609, 0.3042, 0.5609, 0.3042, 0.5609, 0.3042, 0.5609, 0.5159, 0.5529, 0.5159, 0.5529, 0.5159, 0.5529, 0.5159, 0.5529, 0.3042, 0.5609, 0.3042, 0.5609, 0.3042, 0.5609, 0.3042, 0.5609, 0.5159, 0.5529, 0.5159, 0.5529, 0.5159, 0.5529, 0.5159, 0.5529, 0.3042, 0.5609, 0.3042, 0.5609, 0.3042, 0.5609, 0.3042, 0.5609, 0.5159, 0.5529, 0.5159, 0.5529, 0.5159, 0.5529, 0.5159, 0.5529, 0.3042, 0.5609, 0.3042, 0.5609, 0.3042, 0.5609, 0.3042, 0.5609, 0.5159, 0.5529, 0.5159, 0.5529, 0.5159, 0.5529, 0.5159, 0.5529, 0.3042, 0.5609, 0.3042, 0.5609, 0.3042, 0.5609, 0.3042, 0.5609, 0.5159, 0.5529, 0.5159, 0.5529, 0.5159, 0.5529, 0.5159, 0.5529, 0.3042, 0.5609, 0.3042, 0.5609, 0.3042, 0.5609, 0.3042, 0.5609, 0.5159, 0.5529, 0.5159, 0.5529, 0.5159, 0.5529, 0.5159, 0.5529, 0.3042, 0.5609, 0.3042, 0.5609, 0.3042, 0.5609, 0.3042, 0.5609, 0.5159, 0.5529, 0.5159, 0.5529, 0.5159, 0.5529, 0.5159, 0.5529, 0.3042, 0.5609, 0.3042, 0.5609, 0.3042, 0.5609, 0.3042, 0.5609, 0.5159, 0.5529, 0.5159, 0.5529, 0.5159, 0.5529, 0.5159, 0.5529, 0.3042, 0.5609, 0.3042, 0.5609, 0.3042, 0.5609, 0.3042, 0.5609, 0.3042, 0.5609, 0.3042, 0.5609, 0.3042, 0.5609, 0.3042, 0.5609, 0.5159, 0.5529, 0.5159, 0.5529, 0.5159, 0.5529, 0.5159, 0.5529, 0.3042, 0.5609, 0.3042, 0.5609, 0.3042, 0.5609, 0.3042, 0.5609, 0.5159, 0.5529, 0.5159, 0.5529, 0.5159, 0.5529, 0.5159, 0.5529, 0.3042, 0.5609, 0.3042, 0.5609, 0.3042, 0.5609, 0.3042, 0.5609, 0.5159, 0.5529, 0.5159, 0.5529, 0.5159, 0.5529, 0.5159, 0.5529, 0.3042, 0.5609, 0.3042, 0.5609, 0.3042, 0.5609, 0.3042, 0.5609, 0.5159, 0.5529, 0.5159, 0.5529, 0.5159, 0.5529, 0.5159, 0.5529, 0.3042, 0.5609, 0.3042, 0.5609, 0.3042, 0.5609, 0.3042, 0.5609, 0.5159, 0.5529, 0.5159, 0.5529, 0.5159, 0.5529, 0.5159, 0.5529, 0.3042, 0.5609, 0.3042, 0.5609, 0.3042, 0.5609, 0.3042, 0.5609, 0.5159, 0.5529, 0.5159, 0.5529, 0.5159, 0.5529, 0.5159, 0.5529, 0.3042, 0.5609, 0.3042, 0.5609, 0.3042, 0.5609, 0.3042, 0.5609, 0.5159, 0.5529, 0.5159, 0.5529, 0.5159, 0.5529, 0.5159, 0.5529, 0.3042, 0.5609, 0.3042, 0.5609, 0.3042, 0.5609, 0.3042, 0.5609, 0.5159, 0.5529, 0.5159, 0.5529, 0.5159, 0.5529, 0.5159, 0.5529, 0.5159, 0.5529, 0.5159, 0.5529, 0.5159, 0.5529, 0.5159, 0.5529, 0.3042, 0.5609, 0.3042, 0.5609, 0.3042, 0.5609, 0.3042, 0.5609, 0.5159, 0.5529, 0.5159, 0.5529, 0.5159, 0.5529, 0.5159, 0.5529, 0.3042, 0.5609, 0.3042, 0.5609, 0.3042, 0.5609, 0.3042, 0.5609, 0.5159, 0.5529, 0.5159, 0.5529, 0.5159, 0.5529, 0.5159, 0.5529, 0.3042, 0.5609, 0.3042, 0.5609, 0.3042, 0.5609, 0.3042, 0.5609, 0.5159, 0.5529, 0.5159, 0.5529, 0.5159, 0.5529, 0.5159, 0.5529, 0.3042, 0.5609, 0.3042, 0.5609, 0.3042, 0.5609, 0.3042, 0.5609, 0.5159, 0.5529, 0.5159, 0.5529, 0.5159, 0.5529, 0.5159, 0.5529, 0.3042, 0.5609, 0.3042, 0.5609, 0.3042, 0.5609, 0.3042, 0.5609, 0.5159, 0.5529, 0.5159, 0.5529, 0.5159, 0.5529, 0.5159, 0.5529, 0.3042, 0.5609, 0.3042, 0.5609, 0.3042, 0.5609, 0.3042, 0.5609, 0.5159, 0.5529, 0.5159, 0.5529, 0.5159, 0.5529, 0.5159, 0.5529, 0.3042, 0.5609, 0.3042, 0.5609, 0.3042, 0.5609, 0.3042, 0.5609, 0.5159, 0.5529, 0.5159, 0.5529, 0.5159, 0.5529, 0.5159, 0.5529, 0.3042, 0.5609, 0.3042, 0.5609, 0.3042, 0.5609, 0.3042, 0.5609, 0.3042, 0.5609, 0.3042, 0.5609, 0.3042, 0.5609, 0.3042, 0.5609, 0.5159, 0.5529, 0.5159, 0.5529, 0.5159, 0.5529, 0.5159, 0.5529, 0.3042, 0.5609, 0.3042, 0.5609, 0.3042, 0.5609, 0.3042, 0.5609, 0.5159, 0.5529, 0.5159, 0.5529, 0.5159, 0.5529, 0.5159, 0.5529, 0.3042, 0.5609, 0.3042, 0.5609, 0.3042, 0.5609, 0.3042, 0.5609, 0.5159, 0.5529, 0.5159, 0.5529, 0.5159, 0.5529, 0.5159, 0.5529, 0.3042, 0.5609, 0.3042, 0.5609, 0.3042, 0.5609, 0.3042, 0.5609, 0.5159, 0.5529, 0.5159, 0.5529, 0.5159, 0.5529, 0.5159, 0.5529, 0.3042, 0.5609, 0.3042, 0.5609, 0.3042, 0.5609, 0.3042, 0.5609, 0.5159, 0.5529, 0.5159, 0.5529, 0.5159, 0.5529, 0.5159, 0.5529, 0.3042, 0.5609, 0.3042, 0.5609, 0.3042, 0.5609, 0.3042, 0.5609, 0.5159, 0.5529, 0.5159, 0.5529, 0.5159, 0.5529, 0.5159, 0.5529, 0.3042, 0.5609, 0.3042, 0.5609, 0.3042, 0.5609, 0.3042, 0.5609, 0.5159, 0.5529, 0.5159, 0.5529, 0.5159, 0.5529, 0.5159, 0.5529, 0.3042, 0.5609, 0.3042, 0.5609, 0.3042, 0.5609, 0.3042, 0.5609, 0.5159, 0.5529, 0.5159, 0.5529, 0.5159, 0.5529, 0.5159, 0.5529, 0.5159, 0.5529, 0.5159, 0.5529, 0.5159, 0.5529, 0.5159, 0.5529, 0.3042, 0.5609, 0.3042, 0.5609, 0.3042, 0.5609, 0.3042, 0.5609, 0.5159, 0.5529, 0.5159, 0.5529, 0.5159, 0.5529, 0.5159, 0.5529, 0.3042, 0.5609, 0.3042, 0.5609, 0.3042, 0.5609, 0.3042, 0.5609, 0.5159, 0.5529, 0.5159, 0.5529, 0.5159, 0.5529, 0.5159, 0.5529, 0.3042, 0.5609, 0.3042, 0.5609, 0.3042, 0.5609, 0.3042, 0.5609, 0.5159, 0.5529, 0.5159, 0.5529, 0.5159, 0.5529, 0.5159, 0.5529, 0.3042, 0.5609, 0.3042, 0.5609, 0.3042, 0.5609, 0.3042, 0.5609, 0.5159, 0.5529, 0.5159, 0.5529, 0.5159, 0.5529, 0.5159, 0.5529, 0.3042, 0.5609, 0.3042, 0.5609, 0.3042, 0.5609, 0.3042, 0.5609, 0.5159, 0.5529, 0.5159, 0.5529, 0.5159, 0.5529, 0.5159, 0.5529, 0.3042, 0.5609, 0.3042, 0.5609, 0.3042, 0.5609, 0.3042, 0.5609, 0.5159, 0.5529, 0.5159, 0.5529, 0.5159, 0.5529, 0.5159, 0.5529, 0.3042, 0.5609, 0.3042, 0.5609, 0.3042, 0.5609, 0.3042, 0.5609, 0.5159, 0.5529, 0.5159, 0.5529, 0.5159, 0.5529, 0.5159, 0.5529, 0.3042, 0.5609, 0.3042, 0.5609, 0.3042, 0.5609, 0.3042, 0.5609, 0.3042, 0.5609, 0.3042, 0.5609, 0.3042, 0.5609, 0.3042, 0.5609, 0.5159, 0.5529, 0.5159, 0.5529, 0.5159, 0.5529, 0.5159, 0.5529, 0.3042, 0.5609, 0.3042, 0.5609, 0.3042, 0.5609, 0.3042, 0.5609, 0.5159, 0.5529, 0.5159, 0.5529, 0.5159, 0.5529, 0.5159, 0.5529, 0.3042, 0.5609, 0.3042, 0.5609, 0.3042, 0.5609, 0.3042, 0.5609, 0.5159, 0.5529, 0.5159, 0.5529, 0.5159, 0.5529, 0.5159, 0.5529, 0.3042, 0.5609, 0.3042, 0.5609, 0.3042, 0.5609, 0.3042, 0.5609, 0.5159, 0.5529, 0.5159, 0.5529, 0.5159, 0.5529, 0.5159, 0.5529, 0.3042, 0.5609, 0.3042, 0.5609, 0.3042, 0.5609, 0.3042, 0.5609, 0.5159, 0.5529, 0.5159, 0.5529, 0.5159, 0.5529, 0.5159, 0.5529, 0.3042, 0.5609, 0.3042, 0.5609, 0.3042, 0.5609, 0.3042, 0.5609, 0.5159, 0.5529, 0.5159, 0.5529, 0.5159, 0.5529, 0.5159, 0.5529, 0.3042, 0.5609, 0.3042, 0.5609, 0.3042, 0.5609, 0.3042, 0.5609, 0.5159, 0.5529, 0.5159, 0.5529, 0.5159, 0.5529, 0.5159, 0.5529, 0.3042, 0.5609, 0.3042, 0.5609, 0.3042, 0.5609, 0.3042, 0.5609, 0.5159, 0.5529, 0.5159, 0.5529, 0.5159, 0.5529, 0.5159, 0.5529, 0.5353, 0.5661, 0.5353, 0.5661, 0.5353, 0.5661, 0.5353, 0.5661, 0.3042, 0.5609, 0.3042, 0.5609, 0.3042, 0.5609, 0.3042, 0.5609, 0.5159, 0.5529, 0.5159, 0.5529, 0.5159, 0.5529, 0.5159, 0.5529, 0.3042, 0.5609, 0.3042, 0.5609, 0.3042, 0.5609, 0.3042, 0.5609, 0.5159, 0.5529, 0.5159, 0.5529, 0.5159, 0.5529, 0.5159, 0.5529, 0.3042, 0.5609, 0.3042, 0.5609, 0.3042, 0.5609, 0.3042, 0.5609, 0.5159, 0.5529, 0.5159, 0.5529, 0.5159, 0.5529, 0.5159, 0.5529, 0.3042, 0.5609, 0.3042, 0.5609, 0.3042, 0.5609, 0.3042, 0.5609, 0.5159, 0.5529, 0.5159, 0.5529, 0.5159, 0.5529, 0.5159, 0.5529, 0.3042, 0.5609, 0.3042, 0.5609, 0.3042, 0.5609, 0.3042, 0.5609, 0.5159, 0.5529, 0.5159, 0.5529, 0.5159, 0.5529, 0.5159, 0.5529, 0.3042, 0.5609, 0.3042, 0.5609, 0.3042, 0.5609, 0.3042, 0.5609, 0.5159, 0.5529, 0.5159, 0.5529, 0.5159, 0.5529, 0.5159, 0.5529, 0.3042, 0.5609, 0.3042, 0.5609, 0.3042, 0.5609, 0.3042, 0.5609, 0.5159, 0.5529, 0.5159, 0.5529, 0.5159, 0.5529, 0.5159, 0.5529, 0.3042, 0.5609, 0.3042, 0.5609, 0.3042, 0.5609, 0.3042, 0.5609, 0.3042, 0.5609, 0.3042, 0.5609, 0.3042, 0.5609, 0.3042, 0.5609, 0.5353, 0.5661, 0.5353, 0.5661, 0.5353, 0.5661, 0.5353, 0.5661, 0.3042, 0.5609, 0.3042, 0.5609, 0.3042, 0.5609, 0.3042, 0.5609, 0.5159, 0.5529, 0.5159, 0.5529, 0.5159, 0.5529, 0.5159, 0.5529, 0.3042, 0.5609, 0.3042, 0.5609, 0.3042, 0.5609, 0.3042, 0.5609, 0.5159, 0.5529, 0.5159, 0.5529, 0.5159, 0.5529, 0.5159, 0.5529, 0.3042, 0.5609, 0.3042, 0.5609, 0.3042, 0.5609, 0.3042, 0.5609, 0.5159, 0.5529, 0.5159, 0.5529, 0.5159, 0.5529, 0.5159, 0.5529, 0.3042, 0.5609, 0.3042, 0.5609, 0.3042, 0.5609, 0.3042, 0.5609, 0.5159, 0.5529, 0.5159, 0.5529, 0.5159, 0.5529, 0.5159, 0.5529, 0.3042, 0.5609, 0.3042, 0.5609, 0.3042, 0.5609, 0.3042, 0.5609, 0.5159, 0.5529, 0.5159, 0.5529, 0.5159, 0.5529, 0.5159, 0.5529, 0.3042, 0.5609, 0.3042, 0.5609, 0.3042, 0.5609, 0.3042, 0.5609, 0.5159, 0.5529, 0.5159, 0.5529, 0.5159, 0.5529, 0.5159, 0.5529, 0.3042, 0.5609, 0.3042, 0.5609, 0.3042, 0.5609, 0.3042, 0.5609, 0.5159, 0.5529, 0.5159, 0.5529, 0.5159, 0.5529, 0.5159, 0.5529, 0.5353, 0.5661, 0.5353, 0.5661, 0.5353, 0.5661, 0.5353, 0.5661, 0.3042, 0.5609, 0.3042, 0.5609, 0.3042, 0.5609, 0.3042, 0.5609, 0.5159, 0.5529, 0.5159, 0.5529, 0.5159, 0.5529, 0.5159, 0.5529, 0.3042, 0.5609, 0.3042, 0.5609, 0.3042, 0.5609, 0.3042, 0.5609, 0.5159, 0.5529, 0.5159, 0.5529, 0.5159, 0.5529, 0.5159, 0.5529, 0.3042, 0.5609, 0.3042, 0.5609, 0.3042, 0.5609, 0.3042, 0.5609, 0.5159, 0.5529, 0.5159, 0.5529, 0.5159, 0.5529, 0.5159, 0.5529, 0.3042, 0.5609, 0.3042, 0.5609, 0.3042, 0.5609, 0.3042, 0.5609, 0.5159, 0.5529, 0.5159, 0.5529, 0.5159, 0.5529, 0.5159, 0.5529, 0.3042, 0.5609, 0.3042, 0.5609, 0.3042, 0.5609, 0.3042, 0.5609, 0.5159, 0.5529, 0.5159, 0.5529, 0.5159, 0.5529, 0.5159, 0.5529, 0.3042, 0.5609, 0.3042, 0.5609, 0.3042, 0.5609, 0.3042, 0.5609, 0.5159, 0.5529, 0.5159, 0.5529, 0.5159, 0.5529, 0.5159, 0.5529, 0.3042, 0.5609, 0.3042, 0.5609, 0.3042, 0.5609, 0.3042, 0.5609, 0.5159, 0.5529, 0.5159, 0.5529, 0.5159, 0.5529, 0.5159, 0.5529, 0.3042, 0.5609, 0.3042, 0.5609, 0.3042, 0.5609, 0.3042, 0.5609, 0.3042, 0.5609, 0.3042, 0.5609, 0.3042, 0.5609, 0.3042, 0.5609, 0.5159, 0.5529, 0.5159, 0.5529, 0.5159, 0.5529, 0.5159, 0.5529, 0.3042, 0.5609, 0.3042, 0.5609, 0.3042, 0.5609, 0.3042, 0.5609, 0.5159, 0.5529, 0.5159, 0.5529, 0.5159, 0.5529, 0.5159, 0.5529, 0.3042, 0.5609, 0.3042, 0.5609, 0.3042, 0.5609, 0.3042, 0.5609, 0.5159, 0.5529, 0.5159, 0.5529, 0.5159, 0.5529, 0.5159, 0.5529, 0.3042, 0.5609, 0.3042, 0.5609, 0.3042, 0.5609, 0.3042, 0.5609, 0.5159, 0.5529, 0.5159, 0.5529, 0.5159, 0.5529, 0.5159, 0.5529, 0.3042, 0.5609, 0.3042, 0.5609, 0.3042, 0.5609, 0.3042, 0.5609, 0.5159, 0.5529, 0.5159, 0.5529, 0.5159, 0.5529, 0.5159, 0.5529, 0.3042, 0.5609, 0.3042, 0.5609, 0.3042, 0.5609, 0.3042, 0.5609, 0.5159, 0.5529, 0.5159, 0.5529, 0.5159, 0.5529, 0.5159, 0.5529, 0.3042, 0.5609, 0.3042, 0.5609, 0.3042, 0.5609, 0.3042, 0.5609, 0.5159, 0.5529, 0.5159, 0.5529, 0.5159, 0.5529, 0.5159, 0.5529, 0.3042, 0.5609, 0.3042, 0.5609, 0.3042, 0.5609, 0.3042, 0.5609, 0.5159, 0.5529, 0.5159, 0.5529, 0.5159, 0.5529, 0.5159, 0.5529, 0.5159, 0.5529, 0.5159, 0.5529, 0.5159, 0.5529, 0.5159, 0.5529, 0.3042, 0.5609, 0.3042, 0.5609, 0.3042, 0.5609, 0.3042, 0.5609, 0.5159, 0.5529, 0.5159, 0.5529, 0.5159, 0.5529, 0.5159, 0.5529, 0.3042, 0.5609, 0.3042, 0.5609, 0.3042, 0.5609, 0.3042, 0.5609, 0.5159, 0.5529, 0.5159, 0.5529, 0.5159, 0.5529, 0.5159, 0.5529, 0.3042, 0.5609, 0.3042, 0.5609, 0.3042, 0.5609, 0.3042, 0.5609, 0.5159, 0.5529, 0.5159, 0.5529, 0.5159, 0.5529, 0.5159, 0.5529, 0.3042, 0.5609, 0.3042, 0.5609, 0.3042, 0.5609, 0.3042, 0.5609, 0.5159, 0.5529, 0.5159, 0.5529, 0.5159, 0.5529, 0.5159, 0.5529, 0.3042, 0.5609, 0.3042, 0.5609, 0.3042, 0.5609, 0.3042, 0.5609, 0.5159, 0.5529, 0.5159, 0.5529, 0.5159, 0.5529, 0.5159, 0.5529, 0.3042, 0.5609, 0.3042, 0.5609, 0.3042, 0.5609, 0.3042, 0.5609, 0.5159, 0.5529, 0.5159, 0.5529, 0.5159, 0.5529, 0.5159, 0.5529, 0.3042, 0.5609, 0.3042, 0.5609, 0.3042, 0.5609, 0.3042, 0.5609, 0.4577, 0.5291, 0.4577, 0.5291, 0.4577, 0.5291, 0.4577, 0.5291, 0.3042, 0.5609, 0.3042, 0.5609, 0.3042, 0.5609, 0.3042, 0.5609, 0.3042, 0.5609, 0.3042, 0.5609, 0.3042, 0.5609, 0.3042, 0.5609, 0.5159, 0.5529, 0.5159, 0.5529, 0.5159, 0.5529, 0.5159, 0.5529, 0.3042, 0.5609, 0.3042, 0.5609, 0.3042, 0.5609, 0.3042, 0.5609, 0.5159, 0.5529, 0.5159, 0.5529, 0.5159, 0.5529, 0.5159, 0.5529, 0.3042, 0.5609, 0.3042, 0.5609, 0.3042, 0.5609, 0.3042, 0.5609, 0.5159, 0.5529, 0.5159, 0.5529, 0.5159, 0.5529, 0.5159, 0.5529, 0.3042, 0.5609, 0.3042, 0.5609, 0.3042, 0.5609, 0.3042, 0.5609, 0.5159, 0.5529, 0.5159, 0.5529, 0.5159, 0.5529, 0.5159, 0.5529, 0.3042, 0.5609, 0.3042, 0.5609, 0.3042, 0.5609, 0.3042, 0.5609, 0.5159, 0.5529, 0.5159, 0.5529, 0.5159, 0.5529, 0.5159, 0.5529, 0.3042, 0.5609, 0.3042, 0.5609, 0.3042, 0.5609, 0.3042, 0.5609, 0.5159, 0.5529, 0.5159, 0.5529, 0.5159, 0.5529, 0.5159, 0.5529, 0.3042, 0.5609, 0.3042, 0.5609, 0.3042, 0.5609, 0.3042, 0.5609, 0.5159, 0.5529, 0.5159, 0.5529, 0.5159, 0.5529, 0.5159, 0.5529, 0.3042, 0.5609, 0.3042, 0.5609, 0.3042, 0.5609, 0.3042, 0.5609, 0.5159, 0.5529, 0.5159, 0.5529, 0.5159, 0.5529, 0.5159, 0.5529, 0.5159, 0.5529, 0.5159, 0.5529, 0.5159, 0.5529, 0.5159, 0.5529, 0.3042, 0.5609, 0.3042, 0.5609, 0.3042, 0.5609, 0.3042, 0.5609, 0.5159, 0.5529, 0.5159, 0.5529, 0.5159, 0.5529, 0.5159, 0.5529, 0.3042, 0.5609, 0.3042, 0.5609, 0.3042, 0.5609, 0.3042, 0.5609, 0.5159, 0.5529, 0.5159, 0.5529, 0.5159, 0.5529, 0.5159, 0.5529, 0.3042, 0.5609, 0.3042, 0.5609, 0.3042, 0.5609, 0.3042, 0.5609, 0.5159, 0.5529, 0.5159, 0.5529, 0.5159, 0.5529, 0.5159, 0.5529, 0.3042, 0.5609, 0.3042, 0.5609, 0.3042, 0.5609, 0.3042, 0.5609, 0.5159, 0.5529, 0.5159, 0.5529, 0.5159, 0.5529, 0.5159, 0.5529, 0.3042, 0.5609, 0.3042, 0.5609, 0.3042, 0.5609, 0.3042, 0.5609, 0.5159, 0.5529, 0.5159, 0.5529, 0.5159, 0.5529, 0.5159, 0.5529, 0.3042, 0.5609, 0.3042, 0.5609, 0.3042, 0.5609, 0.3042, 0.5609, 0.5159, 0.5529, 0.5159, 0.5529, 0.5159, 0.5529, 0.5159, 0.5529, 0.3042, 0.5609, 0.3042, 0.5609, 0.3042, 0.5609, 0.3042, 0.5609, 0.5159, 0.5529, 0.5159, 0.5529, 0.5159, 0.5529, 0.5159, 0.5529, 0.3042, 0.5609, 0.3042, 0.5609, 0.3042, 0.5609, 0.3042, 0.5609, 0.3042, 0.5609, 0.3042, 0.5609, 0.3042, 0.5609, 0.3042, 0.5609, 0.5159, 0.5529, 0.5159, 0.5529, 0.5159, 0.5529, 0.5159, 0.5529, 0.3042, 0.5609, 0.3042, 0.5609, 0.3042, 0.5609, 0.3042, 0.5609, 0.5159, 0.5529, 0.5159, 0.5529, 0.5159, 0.5529, 0.5159, 0.5529, 0.3042, 0.5609, 0.3042, 0.5609, 0.3042, 0.5609, 0.3042, 0.5609, 0.5159, 0.5529, 0.5159, 0.5529, 0.5159, 0.5529, 0.5159, 0.5529, 0.3042, 0.5609, 0.3042, 0.5609, 0.3042, 0.5609, 0.3042, 0.5609, 0.5159, 0.5529, 0.5159, 0.5529, 0.5159, 0.5529, 0.5159, 0.5529, 0.3042, 0.5609, 0.3042, 0.5609, 0.3042, 0.5609, 0.3042, 0.5609, 0.5159, 0.5529, 0.5159, 0.5529, 0.5159, 0.5529, 0.5159, 0.5529, 0.3042, 0.5609, 0.3042, 0.5609, 0.3042, 0.5609, 0.3042, 0.5609, 0.5159, 0.5529, 0.5159, 0.5529, 0.5159, 0.5529, 0.5159, 0.5529, 0.3042, 0.5609, 0.3042, 0.5609, 0.3042, 0.5609, 0.3042, 0.5609, 0.5159, 0.5529, 0.5159, 0.5529, 0.5159, 0.5529, 0.5159, 0.5529, 0.3042, 0.5609, 0.3042, 0.5609, 0.3042, 0.5609, 0.3042, 0.5609, 0.5159, 0.5529, 0.5159, 0.5529, 0.5159, 0.5529, 0.5159, 0.5529, 0.5159, 0.5529, 0.5159, 0.5529, 0.5159, 0.5529, 0.5159, 0.5529, 0.3042, 0.5609, 0.3042, 0.5609, 0.3042, 0.5609, 0.3042, 0.5609, 0.5159, 0.5529, 0.5159, 0.5529, 0.5159, 0.5529, 0.5159, 0.5529, 0.3042, 0.5609, 0.3042, 0.5609, 0.3042, 0.5609, 0.3042, 0.5609, 0.5159, 0.5529, 0.5159, 0.5529, 0.5159, 0.5529, 0.5159, 0.5529, 0.3042, 0.5609, 0.3042, 0.5609, 0.3042, 0.5609, 0.3042, 0.5609, 0.5159, 0.5529, 0.5159, 0.5529, 0.5159, 0.5529, 0.5159, 0.5529, 0.3042, 0.5609, 0.3042, 0.5609, 0.3042, 0.5609, 0.3042, 0.5609, 0.5159, 0.5529, 0.5159, 0.5529, 0.5159, 0.5529, 0.5159, 0.5529, 0.3042, 0.5609, 0.3042, 0.5609, 0.3042, 0.5609, 0.3042, 0.5609, 0.5159, 0.5529, 0.5159, 0.5529, 0.5159, 0.5529, 0.5159, 0.5529, 0.3042, 0.5609, 0.3042, 0.5609, 0.3042, 0.5609, 0.3042, 0.5609, 0.5159, 0.5529, 0.5159, 0.5529, 0.5159, 0.5529, 0.5159, 0.5529, 0.3042, 0.5609, 0.3042, 0.5609, 0.3042, 0.5609, 0.3042, 0.5609, 0.5159, 0.5529, 0.5159, 0.5529, 0.5159, 0.5529, 0.5159, 0.5529, 0.3042, 0.5609, 0.3042, 0.5609, 0.3042, 0.5609, 0.3042, 0.5609, 0.3042, 0.5609, 0.3042, 0.5609, 0.3042, 0.5609, 0.3042, 0.5609, 0.5159, 0.5529, 0.5159, 0.5529, 0.5159, 0.5529, 0.5159, 0.5529, 0.3042, 0.5609, 0.3042, 0.5609, 0.3042, 0.5609, 0.3042, 0.5609, 0.5159, 0.5529, 0.5159, 0.5529, 0.5159, 0.5529, 0.5159, 0.5529, 0.3042, 0.5609, 0.3042, 0.5609, 0.3042, 0.5609, 0.3042, 0.5609, 0.5159, 0.5529, 0.5159, 0.5529, 0.5159, 0.5529, 0.5159, 0.5529, 0.3042, 0.5609, 0.3042, 0.5609, 0.3042, 0.5609, 0.3042, 0.5609, 0.5159, 0.5529, 0.5159, 0.5529, 0.5159, 0.5529, 0.5159, 0.5529, 0.3042, 0.5609, 0.3042, 0.5609, 0.3042, 0.5609, 0.3042, 0.5609, 0.5159, 0.5529, 0.5159, 0.5529, 0.5159, 0.5529, 0.5159, 0.5529, 0.3042, 0.5609, 0.3042, 0.5609, 0.3042, 0.5609, 0.3042, 0.5609, 0.5159, 0.5529, 0.5159, 0.5529, 0.5159, 0.5529, 0.5159, 0.5529, 0.3042, 0.5609, 0.3042, 0.5609, 0.3042, 0.5609, 0.3042, 0.5609, 0.5159, 0.5529, 0.5159, 0.5529, 0.5159, 0.5529, 0.5159, 0.5529, 0.3042, 0.5609, 0.3042, 0.5609, 0.3042, 0.5609, 0.3042, 0.5609, 0.5159, 0.5529, 0.5159, 0.5529, 0.5159, 0.5529, 0.5159, 0.5529, 0.3042, 0.5609, 0.3042, 0.5609, 0.3042, 0.5609, 0.3042, 0.5609, 0.5159, 0.5529, 0.5159, 0.5529, 0.5159, 0.5529, 0.5159, 0.5529, 0.3042, 0.5609, 0.3042, 0.5609, 0.3042, 0.5609, 0.3042, 0.5609, 0.5159, 0.5529, 0.5159, 0.5529, 0.5159, 0.5529, 0.5159, 0.5529, 0.3042, 0.5609, 0.3042, 0.5609, 0.3042, 0.5609, 0.3042, 0.5609, 0.5159, 0.5529, 0.5159, 0.5529, 0.5159, 0.5529, 0.5159, 0.5529, 0.3042, 0.5609, 0.3042, 0.5609, 0.3042, 0.5609, 0.3042, 0.5609, 0.5159, 0.5529, 0.5159, 0.5529, 0.5159, 0.5529, 0.5159, 0.5529, 0.3042, 0.5609, 0.3042, 0.5609, 0.3042, 0.5609, 0.3042, 0.5609, 0.5159, 0.5529, 0.5159, 0.5529, 0.5159, 0.5529, 0.5159, 0.5529, 0.3042, 0.5609, 0.3042, 0.5609, 0.3042, 0.5609, 0.3042, 0.5609, 0.5159, 0.5529, 0.5159, 0.5529, 0.5159, 0.5529, 0.5159, 0.5529, 0.3042, 0.5609, 0.3042, 0.5609, 0.3042, 0.5609, 0.3042, 0.5609, 0.5159, 0.5529, 0.5159, 0.5529, 0.5159, 0.5529, 0.5159, 0.5529, 0.3042, 0.5609, 0.3042, 0.5609, 0.3042, 0.5609, 0.3042, 0.5609, 0.5159, 0.5529, 0.5159, 0.5529, 0.5159, 0.5529, 0.5159, 0.5529, 0.3042, 0.5609, 0.3042, 0.5609, 0.3042, 0.5609, 0.3042, 0.5609, 0.3042, 0.5609, 0.3042, 0.5609, 0.3042, 0.5609, 0.3042, 0.5609, 0.3042, 0.5609, 0.3042, 0.5609, 0.3042, 0.5609, 0.3042, 0.5609, 0.3042, 0.5609, 0.3042, 0.5609, 0.3042, 0.5609, 0.3042, 0.5609, 0.3042, 0.5609, 0.3042, 0.5609, 0.3042, 0.5609, 0.3042, 0.5609, 0.3042, 0.5609, 0.3042, 0.5609, 0.3042, 0.5609, 0.3042, 0.5609, 0.3042, 0.5609, 0.3042, 0.5609, 0.3042, 0.5609, 0.3042, 0.5609, 0.3042, 0.5609, 0.3042, 0.5609, 0.3042, 0.5609, 0.3042, 0.5609, 0.3042, 0.5609, 0.3042, 0.5609, 0.3042, 0.5609, 0.3042, 0.5609, 0.3042, 0.5609, 0.3042, 0.5609, 0.3042, 0.5609, 0.3042, 0.5609, 0.3042, 0.5609, 0.3042, 0.5609, 0.3042, 0.5609, 0.3042, 0.5609, 0.3042, 0.5609, 0.3042, 0.5609, 0.3042, 0.5609, 0.3042, 0.5609, 0.3042, 0.5609, 0.3042, 0.5609, 0.3042, 0.5609, 0.3042, 0.5609, 0.3042, 0.5609, 0.3042, 0.5609, 0.3042, 0.5609, 0.3042, 0.5609, 0.3042, 0.5609, 0.3042, 0.5609, 0.3042, 0.5609, 0.3042, 0.5609, 0.3042, 0.5609, 0.3042, 0.5609, 0.3042, 0.5609, 0.3042, 0.5609, 0.3042, 0.5609, 0.3042, 0.5609, 0.3042, 0.5609, 0.3042, 0.5609, 0.3042, 0.5609, 0.3042, 0.5609, 0.3042, 0.5609, 0.3042, 0.5609, 0.3042, 0.5609, 0.3042, 0.5609, 0.3042, 0.5609, 0.3042, 0.5609, 0.3042, 0.5609, 0.3042, 0.5609, 0.3042, 0.5609, 0.3042, 0.5609, 0.3042, 0.5609, 0.3042, 0.5609, 0.3042, 0.5609, 0.3042, 0.5609, 0.3042, 0.5609, 0.3042, 0.5609, 0.3042, 0.5609, 0.3042, 0.5609, 0.3042, 0.5609, 0.3042, 0.5609, 0.3042, 0.5609, 0.3042, 0.5609, 0.3042, 0.5609, 0.3042, 0.5609, 0.3042, 0.5609, 0.3042, 0.5609, 0.3042, 0.5609, 0.3042, 0.5609, 0.3042, 0.5609, 0.3042, 0.5609, 0.3042, 0.5609, 0.3042, 0.5609, 0.3042, 0.5609, 0.3042, 0.5609, 0.3042, 0.5609, 0.3042, 0.5609, 0.3042, 0.5609, 0.3042, 0.5609, 0.3042, 0.5609, 0.3042, 0.5609, 0.3042, 0.5609, 0.3042, 0.5609, 0.3042, 0.5609, 0.3042, 0.5609, 0.3042, 0.5609, 0.3042, 0.5609, 0.3042, 0.5609, 0.3042, 0.5609, 0.3042, 0.5609, 0.3042, 0.5609, 0.3042, 0.5609, 0.3042, 0.5609, 0.3042, 0.5609, 0.3042, 0.5609, 0.3042, 0.5609, 0.3042, 0.5609, 0.3042, 0.5609, 0.3042, 0.5609, 0.3042, 0.5609, 0.3042, 0.5609, 0.3042, 0.5609, 0.3042, 0.5609, 0.3042, 0.5609, 0.3042, 0.5609, 0.3042, 0.5609, 0.3042, 0.5609, 0.3042, 0.5609, 0.3042, 0.5609, 0.3042, 0.5609, 0.3042, 0.5609, 0.3042, 0.5609, 0.3042, 0.5609, 0.3042, 0.5609, 0.3042, 0.5609, 0.3042, 0.5609, 0.3042, 0.5609, 0.3042, 0.5609, 0.3042, 0.5609, 0.3042, 0.5609, 0.3042, 0.5609, 0.3042, 0.5609, 0.3042, 0.5609, 0.3042, 0.5609, 0.3042, 0.5609, 0.3042, 0.5609, 0.3042, 0.5609, 0.3042, 0.5609, 0.3042, 0.5609, 0.3042, 0.5609, 0.3042, 0.5609, 0.3042, 0.5609, 0.3042, 0.5609, 0.3042, 0.5609, 0.3042, 0.5609, 0.3042, 0.5609, 0.3042, 0.5609, 0.3042, 0.5609, 0.3042, 0.5609, 0.3042, 0.5609, 0.3042, 0.5609, 0.3042, 0.5609, 0.3042, 0.5609, 0.3042, 0.5609, 0.3042, 0.5609, 0.3042, 0.5609, 0.3042, 0.5609, 0.3042, 0.5609, 0.3042, 0.5609, 0.3042, 0.5609, 0.3042, 0.5609, 0.3042, 0.5609, 0.3042, 0.5609, 0.3042, 0.5609, 0.3042, 0.5609, 0.3042, 0.5609, 0.3042, 0.5609, 0.3042, 0.5609, 0.3042, 0.5609, 0.3042, 0.5609, 0.3042, 0.5609, 0.3042, 0.5609, 0.3042, 0.5609, 0.07317, 0.5119, 0.07317, 0.5119, 0.07317, 0.5119, 0.07317, 0.5119, 0.07317, 0.5119, 0.07317, 0.5119, 0.07317, 0.5119, 0.07317, 0.5119, 0.07317, 0.5119, 0.07317, 0.5119, 0.07317, 0.5119, 0.07317, 0.5119, 0.07317, 0.5119, 0.07317, 0.5119, 0.07317, 0.5119, 0.07317, 0.5119, 0.07317, 0.5119, 0.07317, 0.5119, 0.07317, 0.5119, 0.07317, 0.5119, 0.07317, 0.5119, 0.07317, 0.5119, 0.07317, 0.5119, 0.07317, 0.5119, 0.07317, 0.5119, 0.07317, 0.5119, 0.07317, 0.5119, 0.07317, 0.5119, 0.07317, 0.5119, 0.07317, 0.5119, 0.07317, 0.5119, 0.07317, 0.5119, 0.07317, 0.5119, 0.07317, 0.5119, 0.07317, 0.5119, 0.07317, 0.5119, 0.07317, 0.5119, 0.07317, 0.5119, 0.07317, 0.5119, 0.07317, 0.5119, 0.07317, 0.5119, 0.07317, 0.5119, 0.07317, 0.5119, 0.07317, 0.5119, 0.07317, 0.5119, 0.07317, 0.5119, 0.07317, 0.5119, 0.07317, 0.5119, 0.07317, 0.5119, 0.07317, 0.5119, 0.07317, 0.5119, 0.07317, 0.5119, 0.07317, 0.5119, 0.07317, 0.5119, 0.07317, 0.5119, 0.07317, 0.5119, 0.07317, 0.5119, 0.07317, 0.5119, 0.07317, 0.5119, 0.07317, 0.5119, 0.07317, 0.5119, 0.07317, 0.5119, 0.07317, 0.5119, 0.07317, 0.5119, 0.07317, 0.5119, 0.07317, 0.5119, 0.07317, 0.5119, 0.07317, 0.5119, 0.07317, 0.5119, 0.07317, 0.5119, 0.07317, 0.5119, 0.07317, 0.5119, 0.07317, 0.5119, 0.07317, 0.5119, 0.07317, 0.5119, 0.07317, 0.5119, 0.07317, 0.5119, 0.07317, 0.5119, 0.07317, 0.5119, 0.07317, 0.5119, 0.07317, 0.5119, 0.07317, 0.5119, 0.07317, 0.5119, 0.07317, 0.5119, 0.07317, 0.5119, 0.07317, 0.5119, 0.07317, 0.5119, 0.07317, 0.5119, 0.07317, 0.5119, 0.07317, 0.5119, 0.07317, 0.5119, 0.07317, 0.5119, 0.07317, 0.5119, 0.07317, 0.5119, 0.07317, 0.5119, 0.07317, 0.5119, 0.07317, 0.5119, 0.07317, 0.5119, 0.07317, 0.5119, 0.07317, 0.5119, 0.07317, 0.5119, 0.07317, 0.5119, 0.07317, 0.5119, 0.07317, 0.5119, 0.07317, 0.5119, 0.07317, 0.5119, 0.07317, 0.5119, 0.07317, 0.5119, 0.07317, 0.5119, 0.07317, 0.5119, 0.07317, 0.5119, 0.07317, 0.5119, 0.07317, 0.5119, 0.07317, 0.5119, 0.07317, 0.5119, 0.07317, 0.5119, 0.07317, 0.5119, 0.07317, 0.5119, 0.07317, 0.5119, 0.07317, 0.5119, 0.07317, 0.5119, 0.07317, 0.5119, 0.07317, 0.5119, 0.07317, 0.5119, 0.07317, 0.5119, 0.07317, 0.5119, 0.07317, 0.5119, 0.07317, 0.5119, 0.948, 0.672, 0.948, 0.672, 0.948, 0.672, 0.948, 0.672, 0.948, 0.672, 0.948, 0.672, 0.948, 0.672, 0.948, 0.672, 0.948, 0.672, 0.948, 0.672, 0.948, 0.672, 0.948, 0.672, 0.948, 0.672, 0.948, 0.672, 0.948, 0.672, 0.948, 0.672, 0.948, 0.672, 0.948, 0.672, 0.948, 0.672, 0.948, 0.672, 0.948, 0.672, 0.948, 0.672, 0.948, 0.672, 0.948, 0.672])
me_icosphere.materials.append(mat_terrain)
me_icosphere.use_remesh_fix_poles = True
me_icosphere.use_remesh_preserve_attributes = False
me_icosphere.use_mirror_vertex_groups = False
me_icosphere.update()

# ---- objects
ob_terrain = bpy.data.objects.new('Terrain', me_icosphere)

# ---- transforms, parenting, visibility, modifiers, constraints
ob_terrain.location = (0.0, 0.0, 4.699)
ob_terrain.lineart.crease_threshold = 0.0

# ---- collection membership
col_collection.objects.link(ob_terrain)

# ---- scene / render settings (as saved in the file)
scene.frame_start = 1; scene.frame_end = 250; scene.frame_set(1)
scene.render.engine = 'BLENDER_EEVEE_NEXT'
scene.cycles.use_denoising = False
scene.cycles.samples = 128
scene.cycles.sampling_pattern = 'TABULATED_SOBOL'
scene.cycles.use_adaptive_sampling = False
scene.cycles.use_light_tree = False
scene.view_settings.view_transform = 'Filmic'
bpy.context.view_layer.update()

# ---- added for rendering (the .blend has no active camera and no usable light): camera, sun
cam_auto = bpy.data.cameras.new('AutoCamera')
cam_auto.lens = 50.0
cam_auto.sensor_width = 36.0
cam_auto.clip_end = 1340.13
ob_auto_camera = bpy.data.objects.new('AutoCamera', cam_auto)
scene.collection.objects.link(ob_auto_camera)
ob_auto_camera.location = (76.3611, -91.6334, 65.8976)
ob_auto_camera.rotation_euler = (1.09748, -7.21219e-08, 0.694738)
scene.camera = ob_auto_camera
light_auto_sun = bpy.data.lights.new('AutoSun', 'SUN')
light_auto_sun.energy = 3.0
light_auto_sun.angle = 0.0523599
ob_auto_sun = bpy.data.objects.new('AutoSun', light_auto_sun)
scene.collection.objects.link(ob_auto_sun)
ob_auto_sun.rotation_euler = (0.872665, 0.174533, 0.523599)
bpy.context.view_layer.update()
